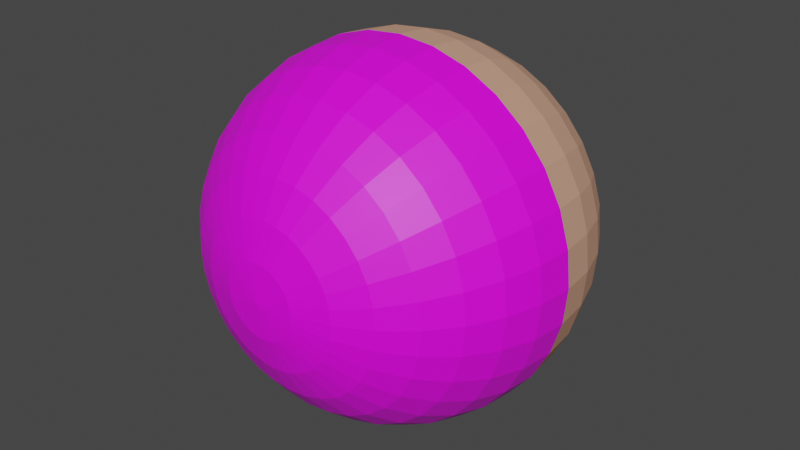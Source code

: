 # Source: new_eye.blend  (saved by Blender 2.93.21; exported with 4.5.12 LTS)
import bpy
from mathutils import Matrix  # noqa: F401  (used for matrix-valued properties, if any)

bpy.ops.wm.read_factory_settings(use_empty=True)
scene = bpy.context.scene
scene.name = 'Scene'

# ---- collections
col_collection = bpy.data.collections.new('Collection'); scene.collection.children.link(col_collection)

# ---- images (referenced by path relative to the original .blend; pixels are not part of the script)
import os
ASSET_DIR = os.environ.get("B2B_ASSET_DIR", "")  # directory of the original .blend (textures are referenced by path, not embedded)
HERE = os.path.dirname(os.path.abspath(__file__))  # packed textures are extracted next to this script under _unpacked/

def load_image(name, relpath, width, height, colorspace="sRGB"):
    """Load a texture the original file referenced (path relative to the .blend, or extracted next to this script)."""
    p = next((c for c in (os.path.join(HERE, relpath), os.path.join(ASSET_DIR, relpath)) if relpath and os.path.exists(c)), "")
    if p:
        img = bpy.data.images.load(p, check_existing=True)
        img.name = name
    else:  # same state as the original file: an image datablock whose file is absent (Cycles renders it pink)
        img = bpy.data.images.new(name, width, height)
        img.source = "FILE"
        img.filepath = "//" + (relpath or name)
    img.colorspace_settings.name = colorspace
    return img
img_eye_jpg_001 = load_image('eye.jpg.001', 'eye.jpg', 1024, 1024, 'sRGB')

# ---- materials (node trees are filled in below, after node groups)
mat_material_003 = bpy.data.materials.new('Material.003')
mat_material_003.use_transparent_shadow = False
mat_material_003.diffuse_color = (0.6038, 0.3305, 0.2297, 1.0)
mat_material_001 = bpy.data.materials.new('Material.001')
mat_material_001.use_transparent_shadow = False

# ---- material node trees
mat_material_001.use_nodes = True; mat_material_001.node_tree.nodes.clear()
_N = mat_material_001.node_tree.nodes; _L = mat_material_001.node_tree.links
n0 = _N.new('ShaderNodeBsdfPrincipled'); n0.name = 'Principled BSDF'; n0.location = (10, 300)
n0.distribution = 'GGX'
n0.subsurface_method = 'BURLEY'
n0.inputs[3].default_value = 1.45
n0.inputs[27].default_value = (0.0, 0.0, 0.0, 1.0)
n0.inputs[28].default_value = 1.0
n1 = _N.new('ShaderNodeOutputMaterial'); n1.name = 'Material Output'; n1.location = (300, 300)
n2 = _N.new('ShaderNodeTexImage'); n2.name = 'Image Texture'; n2.location = (-280, 280)
n2.image = img_eye_jpg_001
_L.new(n0.outputs[0], n1.inputs[0])
_L.new(n2.outputs[0], n0.inputs[0])
n1.is_active_output = True

# ---- world
world_world = bpy.data.worlds.new('World'); scene.world = world_world
world_world.use_nodes = True; world_world.node_tree.nodes.clear()
_N = world_world.node_tree.nodes; _L = world_world.node_tree.links
n0 = _N.new('ShaderNodeOutputWorld'); n0.name = 'World Output'; n0.location = (300, 300)
n1 = _N.new('ShaderNodeBackground'); n1.name = 'Background'; n1.location = (10, 300)
n1.inputs[0].default_value = (0.05088, 0.05088, 0.05088, 1.0)
_L.new(n1.outputs[0], n0.inputs[0])
n0.is_active_output = True
world_world.color = (0.05088, 0.05088, 0.05088)
world_world.use_sun_shadow = False
world_world.sun_shadow_jitter_overblur = 0.0

# ---- meshes
me_sphere_002 = bpy.data.meshes.new('Sphere.002')
me_sphere_002.from_pydata([(7.105e-15, 0.5556, 0.8315), (7.105e-15, 0.7071, 0.7071), (7.105e-15, 0.8315, 0.5556), (0.1951, -5.96e-08, 0.9808), (0.1913, 0.1951, 0.9619), (0.1802, 0.3827, 0.9061), (0.1622, 0.5556, 0.8155), (0.1379, 0.7071, 0.6935), (0.1084, 0.8315, 0.5449), (0.07466, 0.9239, 0.3753), (0.03806, 0.9808, 0.1913), (0.3827, -5.96e-08, 0.9239), (0.3753, 0.1951, 0.9061), (0.3536, 0.3827, 0.8536), (0.3182, 0.5556, 0.7682), (0.2706, 0.7071, 0.6533), (0.2126, 0.8315, 0.5133), (0.1464, 0.9239, 0.3536), (0.07466, 0.9808, 0.1802), (0.5556, -5.96e-08, 0.8315), (0.5449, 0.1951, 0.8155), (0.5133, 0.3827, 0.7682), (0.4619, 0.5556, 0.6913), (0.3928, 0.7071, 0.5879), (0.3087, 0.8315, 0.4619), (0.2126, 0.9239, 0.3182), (0.1084, 0.9808, 0.1622), (0.7071, 0.0, 0.7071), (0.6935, 0.1951, 0.6935), (0.6533, 0.3827, 0.6533), (0.5879, 0.5556, 0.5879), (0.5, 0.7071, 0.5), (0.3928, 0.8315, 0.3928), (0.2706, 0.9239, 0.2706), (0.1379, 0.9808, 0.1379), (0.8315, 0.0, 0.5556), (0.8155, 0.1951, 0.5449), (0.7682, 0.3827, 0.5133), (0.6913, 0.5556, 0.4619), (0.5879, 0.7071, 0.3928), (0.4619, 0.8315, 0.3087), (0.3182, 0.9239, 0.2126), (0.1622, 0.9808, 0.1084), (0.9239, 0.0, 0.3827), (0.9061, 0.1951, 0.3753), (0.8536, 0.3827, 0.3536), (0.7682, 0.5556, 0.3182), (0.6533, 0.7071, 0.2706), (0.5133, 0.8315, 0.2126), (0.3536, 0.9239, 0.1464), (0.1802, 0.9808, 0.07466), (0.9808, 0.0, 0.1951), (0.9619, 0.1951, 0.1913), (0.9061, 0.3827, 0.1802), (0.8155, 0.5556, 0.1622), (0.6935, 0.7071, 0.1379), (0.5449, 0.8315, 0.1084), (0.3753, 0.9239, 0.07466), (0.1913, 0.9808, 0.03806), (1.0, 2.846e-09, -1.26e-07), (0.9808, 0.1951, -4.47e-08), (0.9239, 0.3827, -8.941e-08), (0.8315, 0.5556, -5.96e-08), (0.7071, 0.7071, 0.0), (0.5556, 0.8315, -5.96e-08), (0.3827, 0.9239, 0.0), (0.1951, 0.9808, 0.0), (0.9808, 1.49e-08, -0.1951), (0.9619, 0.1951, -0.1913), (0.9061, 0.3827, -0.1802), (0.8155, 0.5556, -0.1622), (0.6935, 0.7071, -0.1379), (0.5449, 0.8315, -0.1084), (0.3753, 0.9239, -0.07466), (0.1913, 0.9808, -0.03806), (0.9239, 2.98e-08, -0.3827), (0.9061, 0.1951, -0.3753), (0.8536, 0.3827, -0.3536), (0.7682, 0.5556, -0.3182), (0.6533, 0.7071, -0.2706), (0.5133, 0.8315, -0.2126), (0.3536, 0.9239, -0.1464), (0.1802, 0.9808, -0.07466), (0.8315, 0.0, -0.5556), (0.8155, 0.1951, -0.5449), (0.7682, 0.3827, -0.5133), (0.6913, 0.5556, -0.4619), (0.5879, 0.7071, -0.3928), (0.4619, 0.8315, -0.3087), (0.3182, 0.9239, -0.2126), (0.1622, 0.9808, -0.1084), (0.7071, 5.96e-08, -0.7071), (0.6935, 0.1951, -0.6935), (0.6533, 0.3827, -0.6533), (0.5879, 0.5556, -0.5879), (0.5, 0.7071, -0.5), (0.3928, 0.8315, -0.3928), (0.2706, 0.9239, -0.2706), (0.1379, 0.9808, -0.1379), (0.5556, 5.96e-08, -0.8315), (0.5449, 0.1951, -0.8155), (0.5133, 0.3827, -0.7682), (0.4619, 0.5556, -0.6913), (0.3928, 0.7071, -0.5879), (0.3087, 0.8315, -0.4619), (0.2126, 0.9239, -0.3182), (0.1084, 0.9808, -0.1622), (0.3827, 5.96e-08, -0.9239), (0.3753, 0.1951, -0.9061), (0.3536, 0.3827, -0.8536), (0.3182, 0.5556, -0.7682), (0.2706, 0.7071, -0.6533), (0.2126, 0.8315, -0.5133), (0.1464, 0.9239, -0.3536), (0.07466, 0.9808, -0.1802), (0.1951, 5.96e-08, -0.9808), (0.1913, 0.1951, -0.9619), (0.1802, 0.3827, -0.9061), (0.1622, 0.5556, -0.8155), (0.1379, 0.7071, -0.6935), (0.1084, 0.8315, -0.5449), (0.07466, 0.9239, -0.3753), (0.03806, 0.9808, -0.1913), (-2.661e-07, 5.96e-08, -1.0), (-7.235e-08, 0.1951, -0.9808), (-1.171e-07, 0.3827, -0.9239), (-4.255e-08, 0.5556, -0.8315), (4.686e-08, 0.7071, -0.7071), (-6.49e-08, 0.8315, -0.5556), (2.154e-09, 0.9239, -0.3827), (-1.571e-09, 0.9808, -0.1951), (-0.1951, 5.96e-08, -0.9808), (-0.1913, 0.1951, -0.9619), (-0.1802, 0.3827, -0.9061), (-0.1622, 0.5556, -0.8155), (-0.1379, 0.7071, -0.6935), (-0.1084, 0.8315, -0.5449), (-0.07466, 0.9239, -0.3753), (-0.03806, 0.9808, -0.1913), (-0.3827, 5.96e-08, -0.9239), (-0.3753, 0.1951, -0.9061), (-0.3536, 0.3827, -0.8536), (-0.3182, 0.5556, -0.7682), (-0.2706, 0.7071, -0.6533), (-0.2126, 0.8315, -0.5133), (-0.1464, 0.9239, -0.3536), (-0.07466, 0.9808, -0.1802), (-0.5556, 5.96e-08, -0.8315), (-0.5449, 0.1951, -0.8155), (-0.5133, 0.3827, -0.7682), (-0.4619, 0.5556, -0.6913), (-0.3928, 0.7071, -0.5879), (-0.3087, 0.8315, -0.4619), (-0.2126, 0.9239, -0.3182), (-0.1084, 0.9808, -0.1622), (-0.7071, 5.96e-08, -0.7071), (-0.6935, 0.1951, -0.6935), (-0.6533, 0.3827, -0.6533), (-0.5879, 0.5556, -0.5879), (-0.5, 0.7071, -0.5), (-0.3928, 0.8315, -0.3928), (-0.2706, 0.9239, -0.2706), (-0.1379, 0.9808, -0.1379), (-0.8315, 0.0, -0.5556), (-0.8155, 0.1951, -0.5449), (-0.7682, 0.3827, -0.5133), (-0.6913, 0.5556, -0.4619), (-0.5879, 0.7071, -0.3928), (-0.4619, 0.8315, -0.3087), (-0.3182, 0.9239, -0.2126), (-0.1622, 0.9808, -0.1084), (-0.9239, 2.98e-08, -0.3827), (-0.9061, 0.1951, -0.3753), (-0.8536, 0.3827, -0.3536), (-0.7682, 0.5556, -0.3182), (-0.6533, 0.7071, -0.2706), (-0.5133, 0.8315, -0.2126), (-0.3536, 0.9239, -0.1464), (-0.1802, 0.9808, -0.07466), (-0.9808, 1.49e-08, -0.1951), (-0.9619, 0.1951, -0.1913), (-0.9061, 0.3827, -0.1802), (-0.8155, 0.5556, -0.1622), (-0.6935, 0.7071, -0.1379), (-0.5449, 0.8315, -0.1084), (-0.3753, 0.9239, -0.07466), (-0.1913, 0.9808, -0.03806), (-1.0, 2.845e-09, 4.254e-07), (-0.9808, 0.1951, 1.192e-07), (-0.9239, 0.3827, 1.788e-07), (-0.8315, 0.5556, 5.96e-08), (-0.7071, 0.7071, 0.0), (-0.5556, 0.8315, 5.96e-08), (-0.3827, 0.9239, 0.0), (-0.1951, 0.9808, 0.0), (-0.9808, 0.0, 0.1951), (-0.9619, 0.1951, 0.1913), (-0.9061, 0.3827, 0.1802), (-0.8155, 0.5556, 0.1622), (-0.6935, 0.7071, 0.1379), (-0.5449, 0.8315, 0.1084), (-0.3753, 0.9239, 0.07466), (-0.1913, 0.9808, 0.03806), (-0.9239, 0.0, 0.3827), (-0.9061, 0.1951, 0.3753), (-0.8536, 0.3827, 0.3536), (-0.7682, 0.5556, 0.3182), (-0.6533, 0.7071, 0.2706), (-0.5133, 0.8315, 0.2126), (-0.3536, 0.9239, 0.1464), (-0.1802, 0.9808, 0.07466), (-0.8315, 0.0, 0.5556), (-0.8155, 0.1951, 0.5449), (-0.7682, 0.3827, 0.5133), (-0.6913, 0.5556, 0.4619), (-0.5879, 0.7071, 0.3928), (-0.4619, 0.8315, 0.3087), (-0.3182, 0.9239, 0.2126), (-0.1622, 0.9808, 0.1084), (-0.7071, 0.0, 0.7071), (-0.6935, 0.1951, 0.6935), (-0.6533, 0.3827, 0.6533), (-0.5879, 0.5556, 0.5879), (-0.5, 0.7071, 0.5), (-0.3928, 0.8315, 0.3928), (-0.2706, 0.9239, 0.2706), (-0.1379, 0.9808, 0.1379), (-0.5556, -5.96e-08, 0.8315), (-0.5449, 0.1951, 0.8155), (-0.5133, 0.3827, 0.7682), (-0.4619, 0.5556, 0.6913), (-0.3928, 0.7071, 0.5879), (-0.3087, 0.8315, 0.4619), (-0.2126, 0.9239, 0.3182), (-0.1084, 0.9808, 0.1622), (-0.3827, -5.96e-08, 0.9239), (-0.3753, 0.1951, 0.9061), (-0.3536, 0.3827, 0.8536), (-0.3182, 0.5556, 0.7682), (-0.2706, 0.7071, 0.6533), (-0.2126, 0.8315, 0.5133), (-0.1464, 0.9239, 0.3536), (-0.07466, 0.9808, 0.1802), (-0.1951, -5.96e-08, 0.9808), (-0.1913, 0.1951, 0.9619), (-0.1802, 0.3827, 0.9061), (-0.1622, 0.5556, 0.8155), (-0.1379, 0.7071, 0.6935), (-0.1084, 0.8315, 0.5449), (-0.07466, 0.9239, 0.3753), (-0.03806, 0.9808, 0.1913), (5.386e-07, -5.96e-08, 1.0), (2.257e-07, 0.1951, 0.9808), (1.959e-07, 0.3827, 0.9239), (6.921e-08, 0.9239, 0.3827), (2.823e-08, 0.9808, 0.1951), (7.105e-15, 1.0, 0.0), (0.0, -0.9808, 0.1951), (0.0, -0.9239, 0.3827), (0.0, -0.8315, 0.5556), (0.0, -0.7071, 0.7071), (0.0, -0.5556, 0.8315), (0.0, -0.3827, 0.9239), (0.0, -0.1951, 0.9808), (0.03806, -0.9808, 0.1913), (0.07466, -0.9239, 0.3753), (0.1084, -0.8315, 0.5449), (0.1379, -0.7071, 0.6935), (0.1622, -0.5556, 0.8155), (0.1802, -0.3827, 0.9061), (0.1913, -0.1951, 0.9619), (0.1951, 8.399e-10, 0.9808), (0.07466, -0.9808, 0.1802), (0.1464, -0.9239, 0.3536), (0.2126, -0.8315, 0.5133), (0.2706, -0.7071, 0.6533), (0.3182, -0.5556, 0.7682), (0.3536, -0.3827, 0.8536), (0.3753, -0.1951, 0.9061), (0.3827, 3.327e-09, 0.9239), (0.1084, -0.9808, 0.1622), (0.2126, -0.9239, 0.3182), (0.3087, -0.8315, 0.4619), (0.3928, -0.7071, 0.5879), (0.4619, -0.5556, 0.6913), (0.5133, -0.3827, 0.7682), (0.5449, -0.1951, 0.8155), (0.5556, 7.367e-09, 0.8315), (0.1379, -0.9808, 0.1379), (0.2706, -0.9239, 0.2706), (0.3928, -0.8315, 0.3928), (0.5, -0.7071, 0.5), (0.5879, -0.5556, 0.5879), (0.6533, -0.3827, 0.6533), (0.6935, -0.1951, 0.6935), (0.7071, 1.28e-08, 0.7071), (0.1622, -0.9808, 0.1084), (0.3182, -0.9239, 0.2126), (0.4619, -0.8315, 0.3087), (0.5879, -0.7071, 0.3928), (0.6913, -0.5556, 0.4619), (0.7682, -0.3827, 0.5133), (0.8155, -0.1951, 0.5449), (0.8315, 1.943e-08, 0.5556), (0.1802, -0.9808, 0.07466), (0.3536, -0.9239, 0.1464), (0.5133, -0.8315, 0.2126), (0.6533, -0.7071, 0.2706), (0.7682, -0.5556, 0.3182), (0.8536, -0.3827, 0.3536), (0.9061, -0.1951, 0.3753), (0.9239, 2.698e-08, 0.3827), (0.1913, -0.9808, 0.03806), (0.3753, -0.9239, 0.07466), (0.5449, -0.8315, 0.1084), (0.6935, -0.7071, 0.1379), (0.8155, -0.5556, 0.1622), (0.9061, -0.3827, 0.1802), (0.9619, -0.1951, 0.1913), (0.9808, 3.518e-08, 0.1951), (0.1951, -0.9808, -1.116e-07), (0.3827, -0.9239, -1.613e-07), (0.5556, -0.8315, -1.498e-07), (0.7071, -0.7071, -7.729e-08), (0.8315, -0.5556, -1.154e-07), (0.9239, -0.3827, -3.331e-08), (0.9808, -0.1951, -9.961e-08), (1.0, 4.371e-08, -1.656e-07), (0.1913, -0.9808, -0.03806), (0.3753, -0.9239, -0.07466), (0.5449, -0.8315, -0.1084), (0.6935, -0.7071, -0.1379), (0.8155, -0.5556, -0.1622), (0.9061, -0.3827, -0.1802), (0.9619, -0.1951, -0.1913), (0.9808, 5.224e-08, -0.1951), (0.1802, -0.9808, -0.07466), (0.3536, -0.9239, -0.1464), (0.5133, -0.8315, -0.2126), (0.6533, -0.7071, -0.2706), (0.7682, -0.5556, -0.3182), (0.8536, -0.3827, -0.3536), (0.9061, -0.1951, -0.3753), (0.9239, 6.044e-08, -0.3827), (0.1622, -0.9808, -0.1084), (0.3182, -0.9239, -0.2126), (0.4619, -0.8315, -0.3087), (0.5879, -0.7071, -0.3928), (0.6913, -0.5556, -0.4619), (0.7682, -0.3827, -0.5133), (0.8155, -0.1951, -0.5449), (0.8315, 6.8e-08, -0.5556), (0.1379, -0.9808, -0.1379), (0.2706, -0.9239, -0.2706), (0.3928, -0.8315, -0.3928), (0.5, -0.7071, -0.5), (0.5879, -0.5556, -0.5879), (0.6533, -0.3827, -0.6533), (0.6935, -0.1951, -0.6935), (0.7071, 7.462e-08, -0.7071), (0.1084, -0.9808, -0.1622), (0.2126, -0.9239, -0.3182), (0.3087, -0.8315, -0.4619), (0.3928, -0.7071, -0.5879), (0.4619, -0.5556, -0.6913), (0.5133, -0.3827, -0.7682), (0.5449, -0.1951, -0.8155), (0.5556, 8.006e-08, -0.8315), (0.07466, -0.9808, -0.1802), (0.1464, -0.9239, -0.3536), (0.2126, -0.8315, -0.5133), (0.2706, -0.7071, -0.6533), (0.3182, -0.5556, -0.7682), (0.3536, -0.3827, -0.8536), (0.3753, -0.1951, -0.9061), (0.3827, 8.41e-08, -0.9239), (0.03806, -0.9808, -0.1913), (0.07466, -0.9239, -0.3753), (0.1084, -0.8315, -0.5449), (0.1379, -0.7071, -0.6935), (0.1622, -0.5556, -0.8155), (0.1802, -0.3827, -0.9061), (0.1913, -0.1951, -0.9619), (0.1951, 8.658e-08, -0.9808), (2.154e-09, -0.9808, -0.1951), (-2.765e-08, -0.9239, -0.3827), (-6.49e-08, -0.8315, -0.5556), (4.686e-08, -0.7071, -0.7071), (-1.275e-08, -0.5556, -0.8315), (1.706e-08, -0.3827, -0.9239), (-7.235e-08, -0.1951, -0.9808), (-2.661e-07, 8.742e-08, -1.0), (-0.03806, -0.9808, -0.1913), (-0.07466, -0.9239, -0.3753), (-0.1084, -0.8315, -0.5449), (-0.1379, -0.7071, -0.6935), (-0.1622, -0.5556, -0.8155), (-0.1802, -0.3827, -0.9061), (-0.1913, -0.1951, -0.9619), (-0.1951, 8.658e-08, -0.9808), (-0.07466, -0.9808, -0.1802), (-0.1464, -0.9239, -0.3536), (-0.2126, -0.8315, -0.5133), (-0.2706, -0.7071, -0.6533), (-0.3182, -0.5556, -0.7682), (-0.3536, -0.3827, -0.8536), (-0.3753, -0.1951, -0.9061), (-0.3827, 8.41e-08, -0.9239), (-0.1084, -0.9808, -0.1622), (-0.2126, -0.9239, -0.3182), (-0.3087, -0.8315, -0.4619), (-0.3928, -0.7071, -0.5879), (-0.4619, -0.5556, -0.6913), (-0.5133, -0.3827, -0.7682), (-0.5449, -0.1951, -0.8155), (-0.5556, 8.006e-08, -0.8315), (-0.1379, -0.9808, -0.1379), (-0.2706, -0.9239, -0.2706), (-0.3928, -0.8315, -0.3928), (-0.5, -0.7071, -0.5), (-0.5879, -0.5556, -0.5879), (-0.6533, -0.3827, -0.6533), (-0.6935, -0.1951, -0.6935), (-0.7071, 7.462e-08, -0.7071), (-0.1622, -0.9808, -0.1084), (-0.3182, -0.9239, -0.2126), (-0.4619, -0.8315, -0.3087), (-0.5879, -0.7071, -0.3928), (-0.6913, -0.5556, -0.4619), (-0.7682, -0.3827, -0.5133), (-0.8155, -0.1951, -0.5449), (-0.8315, 6.8e-08, -0.5556), (-8.077e-08, -1.0, -1.646e-07), (-0.1802, -0.9808, -0.07466), (-0.3536, -0.9239, -0.1464), (-0.5133, -0.8315, -0.2126), (-0.6533, -0.7071, -0.2706), (-0.7682, -0.5556, -0.3182), (-0.8536, -0.3827, -0.3536), (-0.9061, -0.1951, -0.3753), (-0.9239, 6.044e-08, -0.3827), (-0.1913, -0.9808, -0.03806), (-0.3753, -0.9239, -0.07466), (-0.5449, -0.8315, -0.1084), (-0.6935, -0.7071, -0.1379), (-0.8155, -0.5556, -0.1622), (-0.9061, -0.3827, -0.1802), (-0.9619, -0.1951, -0.1913), (-0.9808, 5.224e-08, -0.1951), (-0.1951, -0.9808, -1.153e-07), (-0.3827, -0.9239, -8.677e-08), (-0.5556, -0.8315, -3.057e-08), (-0.7071, -0.7071, -1.22e-07), (-0.8315, -0.5556, -7.067e-08), (-0.9239, -0.3827, -1.841e-08), (-0.9808, -0.1951, 6.43e-08), (-1.0, 4.371e-08, 3.858e-07), (-0.1913, -0.9808, 0.03806), (-0.3753, -0.9239, 0.07466), (-0.5449, -0.8315, 0.1084), (-0.6935, -0.7071, 0.1379), (-0.8155, -0.5556, 0.1622), (-0.9061, -0.3827, 0.1802), (-0.9619, -0.1951, 0.1913), (-0.9808, 3.518e-08, 0.1951), (-0.1802, -0.9808, 0.07466), (-0.3536, -0.9239, 0.1464), (-0.5133, -0.8315, 0.2126), (-0.6533, -0.7071, 0.2706), (-0.7682, -0.5556, 0.3182), (-0.8536, -0.3827, 0.3536), (-0.9061, -0.1951, 0.3753), (-0.9239, 2.698e-08, 0.3827), (-0.1622, -0.9808, 0.1084), (-0.3182, -0.9239, 0.2126), (-0.4619, -0.8315, 0.3087), (-0.5879, -0.7071, 0.3928), (-0.6913, -0.5556, 0.4619), (-0.7682, -0.3827, 0.5133), (-0.8155, -0.1951, 0.5449), (-0.8315, 1.943e-08, 0.5556), (-0.1379, -0.9808, 0.1379), (-0.2706, -0.9239, 0.2706), (-0.3928, -0.8315, 0.3928), (-0.5, -0.7071, 0.5), (-0.5879, -0.5556, 0.5879), (-0.6533, -0.3827, 0.6533), (-0.6935, -0.1951, 0.6935), (-0.7071, 1.28e-08, 0.7071), (-0.1084, -0.9808, 0.1622), (-0.2126, -0.9239, 0.3182), (-0.3087, -0.8315, 0.4619), (-0.3928, -0.7071, 0.5879), (-0.4619, -0.5556, 0.6913), (-0.5133, -0.3827, 0.7682), (-0.5449, -0.1951, 0.8155), (-0.5556, 7.367e-09, 0.8315), (-0.07466, -0.9808, 0.1802), (-0.1464, -0.9239, 0.3536), (-0.2126, -0.8315, 0.5133), (-0.2706, -0.7071, 0.6533), (-0.3182, -0.5556, 0.7682), (-0.3536, -0.3827, 0.8536), (-0.3753, -0.1951, 0.9061), (-0.3827, 3.327e-09, 0.9239), (-0.03806, -0.9808, 0.1913), (-0.07466, -0.9239, 0.3753), (-0.1084, -0.8315, 0.5449), (-0.1379, -0.7071, 0.6935), (-0.1622, -0.5556, 0.8155), (-0.1802, -0.3827, 0.9061), (-0.1913, -0.1951, 0.9619), (-0.1951, 8.4e-10, 0.9808), (5.386e-07, 5.329e-14, 1.0)], [], [(255, 254, 9, 10), (256, 255, 10), (252, 251, 3, 4), (253, 252, 4, 5), (0, 253, 5, 6), (1, 0, 6, 7), (2, 1, 7, 8), (254, 2, 8, 9), (8, 7, 15, 16), (9, 8, 16, 17), (10, 9, 17, 18), (256, 10, 18), (4, 3, 11, 12), (5, 4, 12, 13), (6, 5, 13, 14), (7, 6, 14, 15), (13, 12, 20, 21), (14, 13, 21, 22), (15, 14, 22, 23), (16, 15, 23, 24), (17, 16, 24, 25), (18, 17, 25, 26), (256, 18, 26), (12, 11, 19, 20), (25, 24, 32, 33), (26, 25, 33, 34), (256, 26, 34), (20, 19, 27, 28), (21, 20, 28, 29), (22, 21, 29, 30), (23, 22, 30, 31), (24, 23, 31, 32), (30, 29, 37, 38), (31, 30, 38, 39), (32, 31, 39, 40), (33, 32, 40, 41), (34, 33, 41, 42), (256, 34, 42), (28, 27, 35, 36), (29, 28, 36, 37), (42, 41, 49, 50), (256, 42, 50), (36, 35, 43, 44), (37, 36, 44, 45), (38, 37, 45, 46), (39, 38, 46, 47), (40, 39, 47, 48), (41, 40, 48, 49), (46, 45, 53, 54), (47, 46, 54, 55), (48, 47, 55, 56), (49, 48, 56, 57), (50, 49, 57, 58), (256, 50, 58), (44, 43, 51, 52), (45, 44, 52, 53), (58, 57, 65, 66), (256, 58, 66), (52, 51, 59, 60), (53, 52, 60, 61), (54, 53, 61, 62), (55, 54, 62, 63), (56, 55, 63, 64), (57, 56, 64, 65), (63, 62, 70, 71), (64, 63, 71, 72), (65, 64, 72, 73), (66, 65, 73, 74), (256, 66, 74), (60, 59, 67, 68), (61, 60, 68, 69), (62, 61, 69, 70), (256, 74, 82), (68, 67, 75, 76), (69, 68, 76, 77), (70, 69, 77, 78), (71, 70, 78, 79), (72, 71, 79, 80), (73, 72, 80, 81), (74, 73, 81, 82), (79, 78, 86, 87), (80, 79, 87, 88), (81, 80, 88, 89), (82, 81, 89, 90), (256, 82, 90), (76, 75, 83, 84), (77, 76, 84, 85), (78, 77, 85, 86), (256, 90, 98), (84, 83, 91, 92), (85, 84, 92, 93), (86, 85, 93, 94), (87, 86, 94, 95), (88, 87, 95, 96), (89, 88, 96, 97), (90, 89, 97, 98), (96, 95, 103, 104), (97, 96, 104, 105), (98, 97, 105, 106), (256, 98, 106), (92, 91, 99, 100), (93, 92, 100, 101), (94, 93, 101, 102), (95, 94, 102, 103), (101, 100, 108, 109), (102, 101, 109, 110), (103, 102, 110, 111), (104, 103, 111, 112), (105, 104, 112, 113), (106, 105, 113, 114), (256, 106, 114), (100, 99, 107, 108), (113, 112, 120, 121), (114, 113, 121, 122), (256, 114, 122), (108, 107, 115, 116), (109, 108, 116, 117), (110, 109, 117, 118), (111, 110, 118, 119), (112, 111, 119, 120), (117, 116, 124, 125), (118, 117, 125, 126), (119, 118, 126, 127), (120, 119, 127, 128), (121, 120, 128, 129), (122, 121, 129, 130), (256, 122, 130), (116, 115, 123, 124), (129, 128, 136, 137), (130, 129, 137, 138), (256, 130, 138), (124, 123, 131, 132), (125, 124, 132, 133), (126, 125, 133, 134), (127, 126, 134, 135), (128, 127, 135, 136), (134, 133, 141, 142), (135, 134, 142, 143), (136, 135, 143, 144), (137, 136, 144, 145), (138, 137, 145, 146), (256, 138, 146), (132, 131, 139, 140), (133, 132, 140, 141), (146, 145, 153, 154), (256, 146, 154), (140, 139, 147, 148), (141, 140, 148, 149), (142, 141, 149, 150), (143, 142, 150, 151), (144, 143, 151, 152), (145, 144, 152, 153), (150, 149, 157, 158), (151, 150, 158, 159), (152, 151, 159, 160), (153, 152, 160, 161), (154, 153, 161, 162), (256, 154, 162), (148, 147, 155, 156), (149, 148, 156, 157), (162, 161, 169, 170), (256, 162, 170), (156, 155, 163, 164), (157, 156, 164, 165), (158, 157, 165, 166), (159, 158, 166, 167), (160, 159, 167, 168), (161, 160, 168, 169), (167, 166, 174, 175), (168, 167, 175, 176), (169, 168, 176, 177), (170, 169, 177, 178), (256, 170, 178), (164, 163, 171, 172), (165, 164, 172, 173), (166, 165, 173, 174), (256, 178, 186), (172, 171, 179, 180), (173, 172, 180, 181), (174, 173, 181, 182), (175, 174, 182, 183), (176, 175, 183, 184), (177, 176, 184, 185), (178, 177, 185, 186), (184, 183, 191, 192), (185, 184, 192, 193), (186, 185, 193, 194), (256, 186, 194), (180, 179, 187, 188), (181, 180, 188, 189), (182, 181, 189, 190), (183, 182, 190, 191), (188, 187, 195, 196), (189, 188, 196, 197), (190, 189, 197, 198), (191, 190, 198, 199), (192, 191, 199, 200), (193, 192, 200, 201), (194, 193, 201, 202), (256, 194, 202), (200, 199, 207, 208), (201, 200, 208, 209), (202, 201, 209, 210), (256, 202, 210), (196, 195, 203, 204), (197, 196, 204, 205), (198, 197, 205, 206), (199, 198, 206, 207), (205, 204, 212, 213), (206, 205, 213, 214), (207, 206, 214, 215), (208, 207, 215, 216), (209, 208, 216, 217), (210, 209, 217, 218), (256, 210, 218), (204, 203, 211, 212), (217, 216, 224, 225), (218, 217, 225, 226), (256, 218, 226), (212, 211, 219, 220), (213, 212, 220, 221), (214, 213, 221, 222), (215, 214, 222, 223), (216, 215, 223, 224), (221, 220, 228, 229), (222, 221, 229, 230), (223, 222, 230, 231), (224, 223, 231, 232), (225, 224, 232, 233), (226, 225, 233, 234), (256, 226, 234), (220, 219, 227, 228), (233, 232, 240, 241), (234, 233, 241, 242), (256, 234, 242), (228, 227, 235, 236), (229, 228, 236, 237), (230, 229, 237, 238), (231, 230, 238, 239), (232, 231, 239, 240), (238, 237, 245, 246), (239, 238, 246, 247), (240, 239, 247, 248), (241, 240, 248, 249), (242, 241, 249, 250), (256, 242, 250), (236, 235, 243, 244), (237, 236, 244, 245), (250, 249, 254, 255), (256, 250, 255), (244, 243, 251, 252), (245, 244, 252, 253), (246, 245, 253, 0), (247, 246, 0, 1), (248, 247, 1, 2), (249, 248, 2, 254), (261, 260, 267, 268), (262, 261, 268, 269), (263, 262, 269, 270), (513, 263, 270, 271), (257, 432, 264), (258, 257, 264, 265), (259, 258, 265, 266), (260, 259, 266, 267), (267, 266, 274, 275), (268, 267, 275, 276), (269, 268, 276, 277), (270, 269, 277, 278), (271, 270, 278, 279), (264, 432, 272), (265, 264, 272, 273), (266, 265, 273, 274), (279, 278, 286, 287), (272, 432, 280), (273, 272, 280, 281), (274, 273, 281, 282), (275, 274, 282, 283), (276, 275, 283, 284), (277, 276, 284, 285), (278, 277, 285, 286), (283, 282, 290, 291), (284, 283, 291, 292), (285, 284, 292, 293), (286, 285, 293, 294), (287, 286, 294, 295), (280, 432, 288), (281, 280, 288, 289), (282, 281, 289, 290), (295, 294, 302, 303), (288, 432, 296), (289, 288, 296, 297), (290, 289, 297, 298), (291, 290, 298, 299), (292, 291, 299, 300), (293, 292, 300, 301), (294, 293, 301, 302), (300, 299, 307, 308), (301, 300, 308, 309), (302, 301, 309, 310), (303, 302, 310, 311), (296, 432, 304), (297, 296, 304, 305), (298, 297, 305, 306), (299, 298, 306, 307), (305, 304, 312, 313), (306, 305, 313, 314), (307, 306, 314, 315), (308, 307, 315, 316), (309, 308, 316, 317), (310, 309, 317, 318), (311, 310, 318, 319), (304, 432, 312), (317, 316, 324, 325), (318, 317, 325, 326), (319, 318, 326, 327), (312, 432, 320), (313, 312, 320, 321), (314, 313, 321, 322), (315, 314, 322, 323), (316, 315, 323, 324), (321, 320, 328, 329), (322, 321, 329, 330), (323, 322, 330, 331), (324, 323, 331, 332), (325, 324, 332, 333), (326, 325, 333, 334), (327, 326, 334, 335), (320, 432, 328), (333, 332, 340, 341), (334, 333, 341, 342), (335, 334, 342, 343), (328, 432, 336), (329, 328, 336, 337), (330, 329, 337, 338), (331, 330, 338, 339), (332, 331, 339, 340), (338, 337, 345, 346), (339, 338, 346, 347), (340, 339, 347, 348), (341, 340, 348, 349), (342, 341, 349, 350), (343, 342, 350, 351), (336, 432, 344), (337, 336, 344, 345), (350, 349, 357, 358), (351, 350, 358, 359), (344, 432, 352), (345, 344, 352, 353), (346, 345, 353, 354), (347, 346, 354, 355), (348, 347, 355, 356), (349, 348, 356, 357), (354, 353, 361, 362), (355, 354, 362, 363), (356, 355, 363, 364), (357, 356, 364, 365), (358, 357, 365, 366), (359, 358, 366, 367), (352, 432, 360), (353, 352, 360, 361), (366, 365, 373, 374), (367, 366, 374, 375), (360, 432, 368), (361, 360, 368, 369), (362, 361, 369, 370), (363, 362, 370, 371), (364, 363, 371, 372), (365, 364, 372, 373), (371, 370, 378, 379), (372, 371, 379, 380), (373, 372, 380, 381), (374, 373, 381, 382), (375, 374, 382, 383), (368, 432, 376), (369, 368, 376, 377), (370, 369, 377, 378), (383, 382, 390, 391), (376, 432, 384), (377, 376, 384, 385), (378, 377, 385, 386), (379, 378, 386, 387), (380, 379, 387, 388), (381, 380, 388, 389), (382, 381, 389, 390), (388, 387, 395, 396), (389, 388, 396, 397), (390, 389, 397, 398), (391, 390, 398, 399), (384, 432, 392), (385, 384, 392, 393), (386, 385, 393, 394), (387, 386, 394, 395), (392, 432, 400), (393, 392, 400, 401), (394, 393, 401, 402), (395, 394, 402, 403), (396, 395, 403, 404), (397, 396, 404, 405), (398, 397, 405, 406), (399, 398, 406, 407), (404, 403, 411, 412), (405, 404, 412, 413), (406, 405, 413, 414), (407, 406, 414, 415), (400, 432, 408), (401, 400, 408, 409), (402, 401, 409, 410), (403, 402, 410, 411), (409, 408, 416, 417), (410, 409, 417, 418), (411, 410, 418, 419), (412, 411, 419, 420), (413, 412, 420, 421), (414, 413, 421, 422), (415, 414, 422, 423), (408, 432, 416), (421, 420, 428, 429), (422, 421, 429, 430), (423, 422, 430, 431), (416, 432, 424), (417, 416, 424, 425), (418, 417, 425, 426), (419, 418, 426, 427), (420, 419, 427, 428), (425, 424, 433, 434), (426, 425, 434, 435), (427, 426, 435, 436), (428, 427, 436, 437), (429, 428, 437, 438), (430, 429, 438, 439), (431, 430, 439, 440), (424, 432, 433), (438, 437, 445, 446), (439, 438, 446, 447), (440, 439, 447, 448), (433, 432, 441), (434, 433, 441, 442), (435, 434, 442, 443), (436, 435, 443, 444), (437, 436, 444, 445), (443, 442, 450, 451), (444, 443, 451, 452), (445, 444, 452, 453), (446, 445, 453, 454), (447, 446, 454, 455), (448, 447, 455, 456), (441, 432, 449), (442, 441, 449, 450), (455, 454, 462, 463), (456, 455, 463, 464), (449, 432, 457), (450, 449, 457, 458), (451, 450, 458, 459), (452, 451, 459, 460), (453, 452, 460, 461), (454, 453, 461, 462), (460, 459, 467, 468), (461, 460, 468, 469), (462, 461, 469, 470), (463, 462, 470, 471), (464, 463, 471, 472), (457, 432, 465), (458, 457, 465, 466), (459, 458, 466, 467), (472, 471, 479, 480), (465, 432, 473), (466, 465, 473, 474), (467, 466, 474, 475), (468, 467, 475, 476), (469, 468, 476, 477), (470, 469, 477, 478), (471, 470, 478, 479), (476, 475, 483, 484), (477, 476, 484, 485), (478, 477, 485, 486), (479, 478, 486, 487), (480, 479, 487, 488), (473, 432, 481), (474, 473, 481, 482), (475, 474, 482, 483), (488, 487, 495, 496), (481, 432, 489), (482, 481, 489, 490), (483, 482, 490, 491), (484, 483, 491, 492), (485, 484, 492, 493), (486, 485, 493, 494), (487, 486, 494, 495), (493, 492, 500, 501), (494, 493, 501, 502), (495, 494, 502, 503), (496, 495, 503, 504), (489, 432, 497), (490, 489, 497, 498), (491, 490, 498, 499), (492, 491, 499, 500), (497, 432, 505), (498, 497, 505, 506), (499, 498, 506, 507), (500, 499, 507, 508), (501, 500, 508, 509), (502, 501, 509, 510), (503, 502, 510, 511), (504, 503, 511, 512), (509, 508, 260, 261), (510, 509, 261, 262), (511, 510, 262, 263), (512, 511, 263, 513), (505, 432, 257), (506, 505, 257, 258), (507, 506, 258, 259), (508, 507, 259, 260)])
me_sphere_002.polygons.foreach_set('material_index', [0, 0, 0, 0, 0, 0, 0, 0, 0, 0, 0, 0, 0, 0, 0, 0, 0, 0, 0, 0, 0, 0, 0, 0, 0, 0, 0, 0, 0, 0, 0, 0, 0, 0, 0, 0, 0, 0, 0, 0, 0, 0, 0, 0, 0, 0, 0, 0, 0, 0, 0, 0, 0, 0, 0, 0, 0, 0, 0, 0, 0, 0, 0, 0, 0, 0, 0, 0, 0, 0, 0, 0, 0, 0, 0, 0, 0, 0, 0, 0, 0, 0, 0, 0, 0, 0, 0, 0, 0, 0, 0, 0, 0, 0, 0, 0, 0, 0, 0, 0, 0, 0, 0, 0, 0, 0, 0, 0, 0, 0, 0, 0, 0, 0, 0, 0, 0, 0, 0, 0, 0, 0, 0, 0, 0, 0, 0, 0, 0, 0, 0, 0, 0, 0, 0, 0, 0, 0, 0, 0, 0, 0, 0, 0, 0, 0, 0, 0, 0, 0, 0, 0, 0, 0, 0, 0, 0, 0, 0, 0, 0, 0, 0, 0, 0, 0, 0, 0, 0, 0, 0, 0, 0, 0, 0, 0, 0, 0, 0, 0, 0, 0, 0, 0, 0, 0, 0, 0, 0, 0, 0, 0, 0, 0, 0, 0, 0, 0, 0, 0, 0, 0, 0, 0, 0, 0, 0, 0, 0, 0, 0, 0, 0, 0, 0, 0, 0, 0, 0, 0, 0, 0, 0, 0, 0, 0, 0, 0, 0, 0, 0, 0, 0, 0, 0, 0, 0, 0, 0, 0, 0, 0, 0, 0, 0, 0, 0, 0, 0, 0, 0, 0, 0, 0, 0, 0, 1, 1, 1, 1, 1, 1, 1, 1, 1, 1, 1, 1, 1, 1, 1, 1, 1, 1, 1, 1, 1, 1, 1, 1, 1, 1, 1, 1, 1, 1, 1, 1, 1, 1, 1, 1, 1, 1, 1, 1, 1, 1, 1, 1, 1, 1, 1, 1, 1, 1, 1, 1, 1, 1, 1, 1, 1, 1, 1, 1, 1, 1, 1, 1, 1, 1, 1, 1, 1, 1, 1, 1, 1, 1, 1, 1, 1, 1, 1, 1, 1, 1, 1, 1, 1, 1, 1, 1, 1, 1, 1, 1, 1, 1, 1, 1, 1, 1, 1, 1, 1, 1, 1, 1, 1, 1, 1, 1, 1, 1, 1, 1, 1, 1, 1, 1, 1, 1, 1, 1, 1, 1, 1, 1, 1, 1, 1, 1, 1, 1, 1, 1, 1, 1, 1, 1, 1, 1, 1, 1, 1, 1, 1, 1, 1, 1, 1, 1, 1, 1, 1, 1, 1, 1, 1, 1, 1, 1, 1, 1, 1, 1, 1, 1, 1, 1, 1, 1, 1, 1, 1, 1, 1, 1, 1, 1, 1, 1, 1, 1, 1, 1, 1, 1, 1, 1, 1, 1, 1, 1, 1, 1, 1, 1, 1, 1, 1, 1, 1, 1, 1, 1, 1, 1, 1, 1, 1, 1, 1, 1, 1, 1, 1, 1, 1, 1, 1, 1, 1, 1, 1, 1, 1, 1, 1, 1, 1, 1, 1, 1, 1, 1, 1, 1, 1, 1, 1, 1, 1, 1, 1, 1, 1, 1, 1, 1, 1, 1, 1, 1, 1, 1, 1, 1, 1, 1])
_uv = me_sphere_002.uv_layers.new(name='UVMap')
_uv.uv.foreach_set('vector', [0.75, 0.0625, 0.75, 0.125, 0.7188, 0.125, 0.7188, 0.0625, 0.7344, 0.0, 0.75, 0.0625, 0.7188, 0.0625, 0.75, 0.4375, 0.75, 0.5, 0.7188, 0.5, 0.7188, 0.4375, 0.75, 0.375, 0.75, 0.4375, 0.7188, 0.4375, 0.7188, 0.375, 0.75, 0.3125, 0.75, 0.375, 0.7188, 0.375, 0.7188, 0.3125, 0.75, 0.25, 0.75, 0.3125, 0.7188, 0.3125, 0.7188, 0.25, 0.75, 0.1875, 0.75, 0.25, 0.7188, 0.25, 0.7188, 0.1875, 0.75, 0.125, 0.75, 0.1875, 0.7188, 0.1875, 0.7188, 0.125, 0.7188, 0.1875, 0.7188, 0.25, 0.6875, 0.25, 0.6875, 0.1875, 0.7188, 0.125, 0.7188, 0.1875, 0.6875, 0.1875, 0.6875, 0.125, 0.7188, 0.0625, 0.7188, 0.125, 0.6875, 0.125, 0.6875, 0.0625, 0.7031, 0.0, 0.7188, 0.0625, 0.6875, 0.0625, 0.7188, 0.4375, 0.7188, 0.5, 0.6875, 0.5, 0.6875, 0.4375, 0.7188, 0.375, 0.7188, 0.4375, 0.6875, 0.4375, 0.6875, 0.375, 0.7188, 0.3125, 0.7188, 0.375, 0.6875, 0.375, 0.6875, 0.3125, 0.7188, 0.25, 0.7188, 0.3125, 0.6875, 0.3125, 0.6875, 0.25, 0.6875, 0.375, 0.6875, 0.4375, 0.6562, 0.4375, 0.6562, 0.375, 0.6875, 0.3125, 0.6875, 0.375, 0.6562, 0.375, 0.6562, 0.3125, 0.6875, 0.25, 0.6875, 0.3125, 0.6562, 0.3125, 0.6562, 0.25, 0.6875, 0.1875, 0.6875, 0.25, 0.6562, 0.25, 0.6562, 0.1875, 0.6875, 0.125, 0.6875, 0.1875, 0.6562, 0.1875, 0.6562, 0.125, 0.6875, 0.0625, 0.6875, 0.125, 0.6562, 0.125, 0.6562, 0.0625, 0.6719, 0.0, 0.6875, 0.0625, 0.6562, 0.0625, 0.6875, 0.4375, 0.6875, 0.5, 0.6562, 0.5, 0.6562, 0.4375, 0.6562, 0.125, 0.6562, 0.1875, 0.625, 0.1875, 0.625, 0.125, 0.6562, 0.0625, 0.6562, 0.125, 0.625, 0.125, 0.625, 0.0625, 0.6406, 0.0, 0.6562, 0.0625, 0.625, 0.0625, 0.6562, 0.4375, 0.6562, 0.5, 0.625, 0.5, 0.625, 0.4375, 0.6562, 0.375, 0.6562, 0.4375, 0.625, 0.4375, 0.625, 0.375, 0.6562, 0.3125, 0.6562, 0.375, 0.625, 0.375, 0.625, 0.3125, 0.6562, 0.25, 0.6562, 0.3125, 0.625, 0.3125, 0.625, 0.25, 0.6562, 0.1875, 0.6562, 0.25, 0.625, 0.25, 0.625, 0.1875, 0.625, 0.3125, 0.625, 0.375, 0.5938, 0.375, 0.5938, 0.3125, 0.625, 0.25, 0.625, 0.3125, 0.5938, 0.3125, 0.5938, 0.25, 0.625, 0.1875, 0.625, 0.25, 0.5938, 0.25, 0.5938, 0.1875, 0.625, 0.125, 0.625, 0.1875, 0.5938, 0.1875, 0.5938, 0.125, 0.625, 0.0625, 0.625, 0.125, 0.5938, 0.125, 0.5937, 0.0625, 0.6094, 0.0, 0.625, 0.0625, 0.5937, 0.0625, 0.625, 0.4375, 0.625, 0.5, 0.5938, 0.5, 0.5938, 0.4375, 0.625, 0.375, 0.625, 0.4375, 0.5938, 0.4375, 0.5938, 0.375, 0.5937, 0.0625, 0.5938, 0.125, 0.5625, 0.125, 0.5625, 0.0625, 0.5781, 0.0, 0.5937, 0.0625, 0.5625, 0.0625, 0.5938, 0.4375, 0.5938, 0.5, 0.5625, 0.5, 0.5625, 0.4375, 0.5938, 0.375, 0.5938, 0.4375, 0.5625, 0.4375, 0.5625, 0.375, 0.5938, 0.3125, 0.5938, 0.375, 0.5625, 0.375, 0.5625, 0.3125, 0.5938, 0.25, 0.5938, 0.3125, 0.5625, 0.3125, 0.5625, 0.25, 0.5938, 0.1875, 0.5938, 0.25, 0.5625, 0.25, 0.5625, 0.1875, 0.5938, 0.125, 0.5938, 0.1875, 0.5625, 0.1875, 0.5625, 0.125, 0.5625, 0.3125, 0.5625, 0.375, 0.5312, 0.375, 0.5312, 0.3125, 0.5625, 0.25, 0.5625, 0.3125, 0.5312, 0.3125, 0.5312, 0.25, 0.5625, 0.1875, 0.5625, 0.25, 0.5312, 0.25, 0.5312, 0.1875, 0.5625, 0.125, 0.5625, 0.1875, 0.5312, 0.1875, 0.5312, 0.125, 0.5625, 0.0625, 0.5625, 0.125, 0.5312, 0.125, 0.5312, 0.0625, 0.5469, 0.0, 0.5625, 0.0625, 0.5312, 0.0625, 0.5625, 0.4375, 0.5625, 0.5, 0.5312, 0.5, 0.5312, 0.4375, 0.5625, 0.375, 0.5625, 0.4375, 0.5312, 0.4375, 0.5312, 0.375, 0.5312, 0.0625, 0.5312, 0.125, 0.5, 0.125, 0.5, 0.0625, 0.5156, 0.0, 0.5312, 0.0625, 0.5, 0.0625, 0.5312, 0.4375, 0.5312, 0.5, 0.5, 0.5, 0.5, 0.4375, 0.5312, 0.375, 0.5312, 0.4375, 0.5, 0.4375, 0.5, 0.375, 0.5312, 0.3125, 0.5312, 0.375, 0.5, 0.375, 0.5, 0.3125, 0.5312, 0.25, 0.5312, 0.3125, 0.5, 0.3125, 0.5, 0.25, 0.5312, 0.1875, 0.5312, 0.25, 0.5, 0.25, 0.5, 0.1875, 0.5312, 0.125, 0.5312, 0.1875, 0.5, 0.1875, 0.5, 0.125, 0.5, 0.25, 0.5, 0.3125, 0.4687, 0.3125, 0.4688, 0.25, 0.5, 0.1875, 0.5, 0.25, 0.4688, 0.25, 0.4687, 0.1875, 0.5, 0.125, 0.5, 0.1875, 0.4687, 0.1875, 0.4687, 0.125, 0.5, 0.0625, 0.5, 0.125, 0.4687, 0.125, 0.4687, 0.0625, 0.4844, 0.0, 0.5, 0.0625, 0.4687, 0.0625, 0.5, 0.4375, 0.5, 0.5, 0.4687, 0.5, 0.4688, 0.4375, 0.5, 0.375, 0.5, 0.4375, 0.4688, 0.4375, 0.4687, 0.375, 0.5, 0.3125, 0.5, 0.375, 0.4687, 0.375, 0.4687, 0.3125, 0.4531, 0.0, 0.4687, 0.0625, 0.4375, 0.0625, 0.4688, 0.4375, 0.4687, 0.5, 0.4375, 0.5, 0.4375, 0.4375, 0.4687, 0.375, 0.4688, 0.4375, 0.4375, 0.4375, 0.4375, 0.375, 0.4687, 0.3125, 0.4687, 0.375, 0.4375, 0.375, 0.4375, 0.3125, 0.4688, 0.25, 0.4687, 0.3125, 0.4375, 0.3125, 0.4375, 0.25, 0.4687, 0.1875, 0.4688, 0.25, 0.4375, 0.25, 0.4375, 0.1875, 0.4687, 0.125, 0.4687, 0.1875, 0.4375, 0.1875, 0.4375, 0.125, 0.4687, 0.0625, 0.4687, 0.125, 0.4375, 0.125, 0.4375, 0.0625, 0.4375, 0.25, 0.4375, 0.3125, 0.4062, 0.3125, 0.4062, 0.25, 0.4375, 0.1875, 0.4375, 0.25, 0.4062, 0.25, 0.4062, 0.1875, 0.4375, 0.125, 0.4375, 0.1875, 0.4062, 0.1875, 0.4062, 0.125, 0.4375, 0.0625, 0.4375, 0.125, 0.4062, 0.125, 0.4062, 0.0625, 0.4219, 0.0, 0.4375, 0.0625, 0.4062, 0.0625, 0.4375, 0.4375, 0.4375, 0.5, 0.4062, 0.5, 0.4062, 0.4375, 0.4375, 0.375, 0.4375, 0.4375, 0.4062, 0.4375, 0.4062, 0.375, 0.4375, 0.3125, 0.4375, 0.375, 0.4062, 0.375, 0.4062, 0.3125, 0.3906, 0.0, 0.4062, 0.0625, 0.375, 0.0625, 0.4062, 0.4375, 0.4062, 0.5, 0.375, 0.5, 0.375, 0.4375, 0.4062, 0.375, 0.4062, 0.4375, 0.375, 0.4375, 0.375, 0.375, 0.4062, 0.3125, 0.4062, 0.375, 0.375, 0.375, 0.375, 0.3125, 0.4062, 0.25, 0.4062, 0.3125, 0.375, 0.3125, 0.375, 0.25, 0.4062, 0.1875, 0.4062, 0.25, 0.375, 0.25, 0.375, 0.1875, 0.4062, 0.125, 0.4062, 0.1875, 0.375, 0.1875, 0.375, 0.125, 0.4062, 0.0625, 0.4062, 0.125, 0.375, 0.125, 0.375, 0.0625, 0.375, 0.1875, 0.375, 0.25, 0.3438, 0.25, 0.3438, 0.1875, 0.375, 0.125, 0.375, 0.1875, 0.3438, 0.1875, 0.3438, 0.125, 0.375, 0.0625, 0.375, 0.125, 0.3438, 0.125, 0.3437, 0.0625, 0.3594, 0.0, 0.375, 0.0625, 0.3437, 0.0625, 0.375, 0.4375, 0.375, 0.5, 0.3437, 0.5, 0.3438, 0.4375, 0.375, 0.375, 0.375, 0.4375, 0.3438, 0.4375, 0.3438, 0.375, 0.375, 0.3125, 0.375, 0.375, 0.3438, 0.375, 0.3438, 0.3125, 0.375, 0.25, 0.375, 0.3125, 0.3438, 0.3125, 0.3438, 0.25, 0.3438, 0.375, 0.3438, 0.4375, 0.3125, 0.4375, 0.3125, 0.375, 0.3438, 0.3125, 0.3438, 0.375, 0.3125, 0.375, 0.3125, 0.3125, 0.3438, 0.25, 0.3438, 0.3125, 0.3125, 0.3125, 0.3125, 0.25, 0.3438, 0.1875, 0.3438, 0.25, 0.3125, 0.25, 0.3125, 0.1875, 0.3438, 0.125, 0.3438, 0.1875, 0.3125, 0.1875, 0.3125, 0.125, 0.3437, 0.0625, 0.3438, 0.125, 0.3125, 0.125, 0.3125, 0.0625, 0.3281, 0.0, 0.3437, 0.0625, 0.3125, 0.0625, 0.3438, 0.4375, 0.3437, 0.5, 0.3125, 0.5, 0.3125, 0.4375, 0.3125, 0.125, 0.3125, 0.1875, 0.2812, 0.1875, 0.2812, 0.125, 0.3125, 0.0625, 0.3125, 0.125, 0.2812, 0.125, 0.2812, 0.0625, 0.2969, 0.0, 0.3125, 0.0625, 0.2812, 0.0625, 0.3125, 0.4375, 0.3125, 0.5, 0.2812, 0.5, 0.2812, 0.4375, 0.3125, 0.375, 0.3125, 0.4375, 0.2812, 0.4375, 0.2812, 0.375, 0.3125, 0.3125, 0.3125, 0.375, 0.2812, 0.375, 0.2812, 0.3125, 0.3125, 0.25, 0.3125, 0.3125, 0.2812, 0.3125, 0.2812, 0.25, 0.3125, 0.1875, 0.3125, 0.25, 0.2812, 0.25, 0.2812, 0.1875, 0.2812, 0.375, 0.2812, 0.4375, 0.25, 0.4375, 0.25, 0.375, 0.2812, 0.3125, 0.2812, 0.375, 0.25, 0.375, 0.25, 0.3125, 0.2812, 0.25, 0.2812, 0.3125, 0.25, 0.3125, 0.25, 0.25, 0.2812, 0.1875, 0.2812, 0.25, 0.25, 0.25, 0.25, 0.1875, 0.2812, 0.125, 0.2812, 0.1875, 0.25, 0.1875, 0.25, 0.125, 0.2812, 0.0625, 0.2812, 0.125, 0.25, 0.125, 0.25, 0.0625, 0.2656, 0.0, 0.2812, 0.0625, 0.25, 0.0625, 0.2812, 0.4375, 0.2812, 0.5, 0.25, 0.5, 0.25, 0.4375, 0.25, 0.125, 0.25, 0.1875, 0.2188, 0.1875, 0.2188, 0.125, 0.25, 0.0625, 0.25, 0.125, 0.2188, 0.125, 0.2188, 0.0625, 0.2344, 0.0, 0.25, 0.0625, 0.2188, 0.0625, 0.25, 0.4375, 0.25, 0.5, 0.2187, 0.5, 0.2188, 0.4375, 0.25, 0.375, 0.25, 0.4375, 0.2188, 0.4375, 0.2188, 0.375, 0.25, 0.3125, 0.25, 0.375, 0.2188, 0.375, 0.2188, 0.3125, 0.25, 0.25, 0.25, 0.3125, 0.2188, 0.3125, 0.2188, 0.25, 0.25, 0.1875, 0.25, 0.25, 0.2188, 0.25, 0.2188, 0.1875, 0.2188, 0.3125, 0.2188, 0.375, 0.1875, 0.375, 0.1875, 0.3125, 0.2188, 0.25, 0.2188, 0.3125, 0.1875, 0.3125, 0.1875, 0.25, 0.2188, 0.1875, 0.2188, 0.25, 0.1875, 0.25, 0.1875, 0.1875, 0.2188, 0.125, 0.2188, 0.1875, 0.1875, 0.1875, 0.1875, 0.125, 0.2188, 0.0625, 0.2188, 0.125, 0.1875, 0.125, 0.1875, 0.0625, 0.2031, 0.0, 0.2188, 0.0625, 0.1875, 0.0625, 0.2188, 0.4375, 0.2187, 0.5, 0.1875, 0.5, 0.1875, 0.4375, 0.2188, 0.375, 0.2188, 0.4375, 0.1875, 0.4375, 0.1875, 0.375, 0.1875, 0.0625, 0.1875, 0.125, 0.1563, 0.125, 0.1563, 0.0625, 0.1719, 0.0, 0.1875, 0.0625, 0.1563, 0.0625, 0.1875, 0.4375, 0.1875, 0.5, 0.1562, 0.5, 0.1562, 0.4375, 0.1875, 0.375, 0.1875, 0.4375, 0.1562, 0.4375, 0.1562, 0.375, 0.1875, 0.3125, 0.1875, 0.375, 0.1562, 0.375, 0.1563, 0.3125, 0.1875, 0.25, 0.1875, 0.3125, 0.1563, 0.3125, 0.1563, 0.25, 0.1875, 0.1875, 0.1875, 0.25, 0.1563, 0.25, 0.1562, 0.1875, 0.1875, 0.125, 0.1875, 0.1875, 0.1562, 0.1875, 0.1563, 0.125, 0.1563, 0.3125, 0.1562, 0.375, 0.125, 0.375, 0.125, 0.3125, 0.1563, 0.25, 0.1563, 0.3125, 0.125, 0.3125, 0.125, 0.25, 0.1562, 0.1875, 0.1563, 0.25, 0.125, 0.25, 0.125, 0.1875, 0.1563, 0.125, 0.1562, 0.1875, 0.125, 0.1875, 0.125, 0.125, 0.1563, 0.0625, 0.1563, 0.125, 0.125, 0.125, 0.125, 0.0625, 0.1406, 0.0, 0.1563, 0.0625, 0.125, 0.0625, 0.1562, 0.4375, 0.1562, 0.5, 0.125, 0.5, 0.125, 0.4375, 0.1562, 0.375, 0.1562, 0.4375, 0.125, 0.4375, 0.125, 0.375, 0.125, 0.0625, 0.125, 0.125, 0.09375, 0.125, 0.09375, 0.0625, 0.1094, 0.0, 0.125, 0.0625, 0.09375, 0.0625, 0.125, 0.4375, 0.125, 0.5, 0.09375, 0.5, 0.09375, 0.4375, 0.125, 0.375, 0.125, 0.4375, 0.09375, 0.4375, 0.09375, 0.375, 0.125, 0.3125, 0.125, 0.375, 0.09375, 0.375, 0.09375, 0.3125, 0.125, 0.25, 0.125, 0.3125, 0.09375, 0.3125, 0.09375, 0.25, 0.125, 0.1875, 0.125, 0.25, 0.09375, 0.25, 0.09375, 0.1875, 0.125, 0.125, 0.125, 0.1875, 0.09375, 0.1875, 0.09375, 0.125, 0.09375, 0.25, 0.09375, 0.3125, 0.0625, 0.3125, 0.0625, 0.25, 0.09375, 0.1875, 0.09375, 0.25, 0.0625, 0.25, 0.0625, 0.1875, 0.09375, 0.125, 0.09375, 0.1875, 0.0625, 0.1875, 0.0625, 0.125, 0.09375, 0.0625, 0.09375, 0.125, 0.0625, 0.125, 0.0625, 0.0625, 0.07813, 0.0, 0.09375, 0.0625, 0.0625, 0.0625, 0.09375, 0.4375, 0.09375, 0.5, 0.0625, 0.5, 0.0625, 0.4375, 0.09375, 0.375, 0.09375, 0.4375, 0.0625, 0.4375, 0.0625, 0.375, 0.09375, 0.3125, 0.09375, 0.375, 0.0625, 0.375, 0.0625, 0.3125, 0.04688, 0.0, 0.0625, 0.0625, 0.03125, 0.0625, 0.0625, 0.4375, 0.0625, 0.5, 0.03125, 0.5, 0.03125, 0.4375, 0.0625, 0.375, 0.0625, 0.4375, 0.03125, 0.4375, 0.03125, 0.375, 0.0625, 0.3125, 0.0625, 0.375, 0.03125, 0.375, 0.03125, 0.3125, 0.0625, 0.25, 0.0625, 0.3125, 0.03125, 0.3125, 0.03125, 0.25, 0.0625, 0.1875, 0.0625, 0.25, 0.03125, 0.25, 0.03125, 0.1875, 0.0625, 0.125, 0.0625, 0.1875, 0.03125, 0.1875, 0.03125, 0.125, 0.0625, 0.0625, 0.0625, 0.125, 0.03125, 0.125, 0.03125, 0.0625, 0.03125, 0.1875, 0.03125, 0.25, 2.98e-08, 0.25, 0.0, 0.1875, 0.03125, 0.125, 0.03125, 0.1875, 0.0, 0.1875, 2.98e-08, 0.125, 0.03125, 0.0625, 0.03125, 0.125, 2.98e-08, 0.125, 8.941e-08, 0.0625, 0.01563, 0.0, 0.03125, 0.0625, 8.941e-08, 0.0625, 0.03125, 0.4375, 0.03125, 0.5, 0.0, 0.5, 0.0, 0.4375, 0.03125, 0.375, 0.03125, 0.4375, 0.0, 0.4375, 0.0, 0.375, 0.03125, 0.3125, 0.03125, 0.375, 0.0, 0.375, 2.98e-08, 0.3125, 0.03125, 0.25, 0.03125, 0.3125, 2.98e-08, 0.3125, 2.98e-08, 0.25, 1.0, 0.4375, 1.0, 0.5, 0.9687, 0.5, 0.9688, 0.4375, 1.0, 0.375, 1.0, 0.4375, 0.9688, 0.4375, 0.9687, 0.375, 1.0, 0.3125, 1.0, 0.375, 0.9687, 0.375, 0.9688, 0.3125, 1.0, 0.25, 1.0, 0.3125, 0.9688, 0.3125, 0.9688, 0.25, 1.0, 0.1875, 1.0, 0.25, 0.9688, 0.25, 0.9688, 0.1875, 1.0, 0.125, 1.0, 0.1875, 0.9688, 0.1875, 0.9688, 0.125, 1.0, 0.0625, 1.0, 0.125, 0.9688, 0.125, 0.9688, 0.0625, 0.9844, 0.0, 1.0, 0.0625, 0.9688, 0.0625, 0.9688, 0.1875, 0.9688, 0.25, 0.9375, 0.25, 0.9375, 0.1875, 0.9688, 0.125, 0.9688, 0.1875, 0.9375, 0.1875, 0.9375, 0.125, 0.9688, 0.0625, 0.9688, 0.125, 0.9375, 0.125, 0.9375, 0.0625, 0.9531, 0.0, 0.9688, 0.0625, 0.9375, 0.0625, 0.9688, 0.4375, 0.9687, 0.5, 0.9375, 0.5, 0.9375, 0.4375, 0.9687, 0.375, 0.9688, 0.4375, 0.9375, 0.4375, 0.9375, 0.375, 0.9688, 0.3125, 0.9687, 0.375, 0.9375, 0.375, 0.9375, 0.3125, 0.9688, 0.25, 0.9688, 0.3125, 0.9375, 0.3125, 0.9375, 0.25, 0.9375, 0.375, 0.9375, 0.4375, 0.9062, 0.4375, 0.9062, 0.375, 0.9375, 0.3125, 0.9375, 0.375, 0.9062, 0.375, 0.9062, 0.3125, 0.9375, 0.25, 0.9375, 0.3125, 0.9062, 0.3125, 0.9062, 0.25, 0.9375, 0.1875, 0.9375, 0.25, 0.9062, 0.25, 0.9062, 0.1875, 0.9375, 0.125, 0.9375, 0.1875, 0.9062, 0.1875, 0.9062, 0.125, 0.9375, 0.0625, 0.9375, 0.125, 0.9062, 0.125, 0.9062, 0.0625, 0.9219, 0.0, 0.9375, 0.0625, 0.9062, 0.0625, 0.9375, 0.4375, 0.9375, 0.5, 0.9062, 0.5, 0.9062, 0.4375, 0.9062, 0.125, 0.9062, 0.1875, 0.875, 0.1875, 0.875, 0.125, 0.9062, 0.0625, 0.9062, 0.125, 0.875, 0.125, 0.875, 0.0625, 0.8906, 0.0, 0.9062, 0.0625, 0.875, 0.0625, 0.9062, 0.4375, 0.9062, 0.5, 0.875, 0.5, 0.875, 0.4375, 0.9062, 0.375, 0.9062, 0.4375, 0.875, 0.4375, 0.875, 0.375, 0.9062, 0.3125, 0.9062, 0.375, 0.875, 0.375, 0.875, 0.3125, 0.9062, 0.25, 0.9062, 0.3125, 0.875, 0.3125, 0.875, 0.25, 0.9062, 0.1875, 0.9062, 0.25, 0.875, 0.25, 0.875, 0.1875, 0.875, 0.375, 0.875, 0.4375, 0.8438, 0.4375, 0.8438, 0.375, 0.875, 0.3125, 0.875, 0.375, 0.8438, 0.375, 0.8438, 0.3125, 0.875, 0.25, 0.875, 0.3125, 0.8438, 0.3125, 0.8438, 0.25, 0.875, 0.1875, 0.875, 0.25, 0.8438, 0.25, 0.8438, 0.1875, 0.875, 0.125, 0.875, 0.1875, 0.8438, 0.1875, 0.8438, 0.125, 0.875, 0.0625, 0.875, 0.125, 0.8438, 0.125, 0.8438, 0.0625, 0.8594, 0.0, 0.875, 0.0625, 0.8438, 0.0625, 0.875, 0.4375, 0.875, 0.5, 0.8437, 0.5, 0.8438, 0.4375, 0.8438, 0.125, 0.8438, 0.1875, 0.8125, 0.1875, 0.8125, 0.125, 0.8438, 0.0625, 0.8438, 0.125, 0.8125, 0.125, 0.8125, 0.0625, 0.8281, 0.0, 0.8438, 0.0625, 0.8125, 0.0625, 0.8438, 0.4375, 0.8437, 0.5, 0.8125, 0.5, 0.8125, 0.4375, 0.8438, 0.375, 0.8438, 0.4375, 0.8125, 0.4375, 0.8125, 0.375, 0.8438, 0.3125, 0.8438, 0.375, 0.8125, 0.375, 0.8125, 0.3125, 0.8438, 0.25, 0.8438, 0.3125, 0.8125, 0.3125, 0.8125, 0.25, 0.8438, 0.1875, 0.8438, 0.25, 0.8125, 0.25, 0.8125, 0.1875, 0.8125, 0.3125, 0.8125, 0.375, 0.7812, 0.375, 0.7812, 0.3125, 0.8125, 0.25, 0.8125, 0.3125, 0.7812, 0.3125, 0.7812, 0.25, 0.8125, 0.1875, 0.8125, 0.25, 0.7812, 0.25, 0.7812, 0.1875, 0.8125, 0.125, 0.8125, 0.1875, 0.7812, 0.1875, 0.7812, 0.125, 0.8125, 0.0625, 0.8125, 0.125, 0.7812, 0.125, 0.7812, 0.0625, 0.7969, 0.0, 0.8125, 0.0625, 0.7812, 0.0625, 0.8125, 0.4375, 0.8125, 0.5, 0.7812, 0.5, 0.7812, 0.4375, 0.8125, 0.375, 0.8125, 0.4375, 0.7812, 0.4375, 0.7812, 0.375, 0.7812, 0.0625, 0.7812, 0.125, 0.75, 0.125, 0.75, 0.0625, 0.7656, 0.0, 0.7812, 0.0625, 0.75, 0.0625, 0.7812, 0.4375, 0.7812, 0.5, 0.75, 0.5, 0.75, 0.4375, 0.7812, 0.375, 0.7812, 0.4375, 0.75, 0.4375, 0.75, 0.375, 0.7812, 0.3125, 0.7812, 0.375, 0.75, 0.375, 0.75, 0.3125, 0.7812, 0.25, 0.7812, 0.3125, 0.75, 0.3125, 0.75, 0.25, 0.7812, 0.1875, 0.7812, 0.25, 0.75, 0.25, 0.75, 0.1875, 0.7812, 0.125, 0.7812, 0.1875, 0.75, 0.1875, 0.75, 0.125, 0.2289, 0.4679, 0.2874, 0.4749, 0.2867, 0.5148, 0.2281, 0.5191, 0.1642, 0.4602, 0.2289, 0.4679, 0.2281, 0.5191, 0.1632, 0.5237, 0.09121, 0.4519, 0.1642, 0.4602, 0.1632, 0.5237, 0.08944, 0.529, 0.005528, 0.4434, 0.09121, 0.4519, 0.08944, 0.529, 0.005787, 0.5356, 0.4423, 0.4932, 0.4913, 0.4987, 0.4421, 0.5028, 0.3927, 0.4874, 0.4423, 0.4932, 0.4421, 0.5028, 0.3924, 0.5068, 0.3415, 0.4814, 0.3927, 0.4874, 0.3924, 0.5068, 0.341, 0.5108, 0.2874, 0.4749, 0.3415, 0.4814, 0.341, 0.5108, 0.2867, 0.5148, 0.2867, 0.5148, 0.341, 0.5108, 0.3462, 0.5397, 0.2937, 0.5541, 0.2281, 0.5191, 0.2867, 0.5148, 0.2937, 0.5541, 0.2369, 0.5694, 0.1632, 0.5237, 0.2281, 0.5191, 0.2369, 0.5694, 0.1741, 0.5862, 0.08944, 0.529, 0.1632, 0.5237, 0.1741, 0.5862, 0.1028, 0.605, 0.005787, 0.5356, 0.08944, 0.529, 0.1028, 0.605, 0.01995, 0.6265, 0.4421, 0.5028, 0.4913, 0.4987, 0.4439, 0.5124, 0.3924, 0.5068, 0.4421, 0.5028, 0.4439, 0.5124, 0.3959, 0.5259, 0.341, 0.5108, 0.3924, 0.5068, 0.3959, 0.5259, 0.3462, 0.5397, 0.01995, 0.6265, 0.1028, 0.605, 0.1297, 0.6776, 0.05125, 0.7146, 0.4439, 0.5124, 0.4913, 0.4987, 0.4474, 0.5213, 0.3959, 0.5259, 0.4439, 0.5124, 0.4474, 0.5213, 0.4029, 0.544, 0.3462, 0.5397, 0.3959, 0.5259, 0.4029, 0.544, 0.3569, 0.5671, 0.2937, 0.5541, 0.3462, 0.5397, 0.3569, 0.5671, 0.3081, 0.5914, 0.2369, 0.5694, 0.2937, 0.5541, 0.3081, 0.5914, 0.2552, 0.6173, 0.1741, 0.5862, 0.2369, 0.5694, 0.2552, 0.6173, 0.1965, 0.6457, 0.1028, 0.605, 0.1741, 0.5862, 0.1965, 0.6457, 0.1297, 0.6776, 0.3081, 0.5914, 0.3569, 0.5671, 0.3727, 0.592, 0.3294, 0.6252, 0.2552, 0.6173, 0.3081, 0.5914, 0.3294, 0.6252, 0.2823, 0.6609, 0.1965, 0.6457, 0.2552, 0.6173, 0.2823, 0.6609, 0.23, 0.7001, 0.1297, 0.6776, 0.1965, 0.6457, 0.23, 0.7001, 0.17, 0.7444, 0.05125, 0.7146, 0.1297, 0.6776, 0.17, 0.7444, 0.0993, 0.7961, 0.4474, 0.5213, 0.4913, 0.4987, 0.4526, 0.5295, 0.4029, 0.544, 0.4474, 0.5213, 0.4526, 0.5295, 0.4134, 0.5603, 0.3569, 0.5671, 0.4029, 0.544, 0.4134, 0.5603, 0.3727, 0.592, 0.0993, 0.7961, 0.17, 0.7444, 0.2227, 0.8026, 0.1627, 0.8675, 0.4526, 0.5295, 0.4913, 0.4987, 0.4594, 0.5364, 0.4134, 0.5603, 0.4526, 0.5295, 0.4594, 0.5364, 0.4269, 0.5744, 0.3727, 0.592, 0.4134, 0.5603, 0.4269, 0.5744, 0.393, 0.6134, 0.3294, 0.6252, 0.3727, 0.592, 0.393, 0.6134, 0.3568, 0.6544, 0.2823, 0.6609, 0.3294, 0.6252, 0.3568, 0.6544, 0.3174, 0.6986, 0.23, 0.7001, 0.2823, 0.6609, 0.3174, 0.6986, 0.2733, 0.7473, 0.17, 0.7444, 0.23, 0.7001, 0.2733, 0.7473, 0.2227, 0.8026, 0.3174, 0.6986, 0.3568, 0.6544, 0.3895, 0.6778, 0.3593, 0.729, 0.2733, 0.7473, 0.3174, 0.6986, 0.3593, 0.729, 0.3253, 0.7856, 0.2227, 0.8026, 0.2733, 0.7473, 0.3253, 0.7856, 0.286, 0.85, 0.1627, 0.8675, 0.2227, 0.8026, 0.286, 0.85, 0.2393, 0.9258, 0.4594, 0.5364, 0.4913, 0.4987, 0.4673, 0.542, 0.4269, 0.5744, 0.4594, 0.5364, 0.4673, 0.542, 0.4428, 0.5855, 0.393, 0.6134, 0.4269, 0.5744, 0.4428, 0.5855, 0.4171, 0.6305, 0.3568, 0.6544, 0.393, 0.6134, 0.4171, 0.6305, 0.3895, 0.6778, 0.4428, 0.5855, 0.4673, 0.542, 0.4762, 0.5458, 0.4606, 0.5934, 0.4171, 0.6305, 0.4428, 0.5855, 0.4606, 0.5934, 0.4441, 0.6426, 0.3895, 0.6778, 0.4171, 0.6305, 0.4441, 0.6426, 0.4262, 0.6945, 0.3593, 0.729, 0.3895, 0.6778, 0.4262, 0.6945, 0.4064, 0.7508, 0.3253, 0.7856, 0.3593, 0.729, 0.4064, 0.7508, 0.3839, 0.8132, 0.286, 0.85, 0.3253, 0.7856, 0.3839, 0.8132, 0.3577, 0.8844, 0.2393, 0.9258, 0.286, 0.85, 0.3577, 0.8844, 0.3264, 0.9684, 0.4673, 0.542, 0.4913, 0.4987, 0.4762, 0.5458, 0.3839, 0.8132, 0.4064, 0.7508, 0.4571, 0.763, 0.4471, 0.829, 0.3577, 0.8844, 0.3839, 0.8132, 0.4471, 0.829, 0.4352, 0.9044, 0.3264, 0.9684, 0.3577, 0.8844, 0.4352, 0.9044, 0.4207, 0.9934, 0.4762, 0.5458, 0.4913, 0.4987, 0.4857, 0.5479, 0.4606, 0.5934, 0.4762, 0.5458, 0.4857, 0.5479, 0.4797, 0.5977, 0.4441, 0.6426, 0.4606, 0.5934, 0.4797, 0.5977, 0.4731, 0.6492, 0.4262, 0.6945, 0.4441, 0.6426, 0.4731, 0.6492, 0.4656, 0.7038, 0.4064, 0.7508, 0.4262, 0.6945, 0.4656, 0.7038, 0.4571, 0.763, 0.4797, 0.5977, 0.4857, 0.5479, 0.4954, 0.5481, 0.4992, 0.5981, 0.4731, 0.6492, 0.4797, 0.5977, 0.4992, 0.5981, 0.5028, 0.65, 0.4656, 0.7038, 0.4731, 0.6492, 0.5028, 0.65, 0.5062, 0.7052, 0.4571, 0.763, 0.4656, 0.7038, 0.5062, 0.7052, 0.5094, 0.7652, 0.4471, 0.829, 0.4571, 0.763, 0.5094, 0.7652, 0.5125, 0.8321, 0.4352, 0.9044, 0.4471, 0.829, 0.5125, 0.8321, 0.5156, 0.9089, 0.4207, 0.9934, 0.4352, 0.9044, 0.5156, 0.9089, 0.5188, 0.9997, 0.4857, 0.5479, 0.4913, 0.4987, 0.4954, 0.5481, 0.5125, 0.8321, 0.5094, 0.7652, 0.5614, 0.757, 0.5777, 0.8223, 0.5156, 0.9089, 0.5125, 0.8321, 0.5777, 0.8223, 0.5959, 0.8974, 0.5188, 0.9997, 0.5156, 0.9089, 0.5959, 0.8974, 0.617, 0.9867, 0.4954, 0.5481, 0.4913, 0.4987, 0.505, 0.5464, 0.4992, 0.5981, 0.4954, 0.5481, 0.505, 0.5464, 0.5185, 0.5947, 0.5028, 0.65, 0.4992, 0.5981, 0.5185, 0.5947, 0.5322, 0.645, 0.5062, 0.7052, 0.5028, 0.65, 0.5322, 0.645, 0.5464, 0.6986, 0.5094, 0.7652, 0.5062, 0.7052, 0.5464, 0.6986, 0.5614, 0.757, 0.5322, 0.645, 0.5185, 0.5947, 0.5368, 0.5876, 0.5601, 0.6343, 0.5464, 0.6986, 0.5322, 0.645, 0.5601, 0.6343, 0.5846, 0.6842, 0.5614, 0.757, 0.5464, 0.6986, 0.5846, 0.6842, 0.6109, 0.7387, 0.5777, 0.8223, 0.5614, 0.757, 0.6109, 0.7387, 0.6399, 0.7997, 0.5959, 0.8974, 0.5777, 0.8223, 0.6399, 0.7997, 0.6729, 0.8701, 0.617, 0.9867, 0.5959, 0.8974, 0.6729, 0.8701, 0.7118, 0.9544, 0.505, 0.5464, 0.4913, 0.4987, 0.514, 0.5428, 0.5185, 0.5947, 0.505, 0.5464, 0.514, 0.5428, 0.5368, 0.5876, 0.6729, 0.8701, 0.6399, 0.7997, 0.6966, 0.765, 0.7429, 0.8273, 0.7118, 0.9544, 0.6729, 0.8701, 0.7429, 0.8273, 0.7997, 0.9032, 0.514, 0.5428, 0.4913, 0.4987, 0.5222, 0.5375, 0.5368, 0.5876, 0.514, 0.5428, 0.5222, 0.5375, 0.5533, 0.577, 0.5601, 0.6343, 0.5368, 0.5876, 0.5533, 0.577, 0.5854, 0.6183, 0.5846, 0.6842, 0.5601, 0.6343, 0.5854, 0.6183, 0.6193, 0.6625, 0.6109, 0.7387, 0.5846, 0.6842, 0.6193, 0.6625, 0.6559, 0.7108, 0.6399, 0.7997, 0.6109, 0.7387, 0.6559, 0.7108, 0.6966, 0.765, 0.5854, 0.6183, 0.5533, 0.577, 0.5675, 0.5634, 0.6071, 0.5977, 0.6193, 0.6625, 0.5854, 0.6183, 0.6071, 0.5977, 0.6491, 0.6343, 0.6559, 0.7108, 0.6193, 0.6625, 0.6491, 0.6343, 0.6947, 0.6745, 0.6966, 0.765, 0.6559, 0.7108, 0.6947, 0.6745, 0.7455, 0.7197, 0.7429, 0.8273, 0.6966, 0.765, 0.7455, 0.7197, 0.8042, 0.7723, 0.7997, 0.9032, 0.7429, 0.8273, 0.8042, 0.7723, 0.8725, 0.8329, 0.5222, 0.5375, 0.4913, 0.4987, 0.5292, 0.5308, 0.5533, 0.577, 0.5222, 0.5375, 0.5292, 0.5308, 0.5675, 0.5634, 0.8042, 0.7723, 0.7455, 0.7197, 0.7844, 0.6654, 0.8522, 0.705, 0.8725, 0.8329, 0.8042, 0.7723, 0.8522, 0.705, 0.9326, 0.7526, 0.5292, 0.5308, 0.4913, 0.4987, 0.5347, 0.5227, 0.5675, 0.5634, 0.5292, 0.5308, 0.5347, 0.5227, 0.5787, 0.5473, 0.6071, 0.5977, 0.5675, 0.5634, 0.5787, 0.5473, 0.6243, 0.5731, 0.6491, 0.6343, 0.6071, 0.5977, 0.6243, 0.5731, 0.6727, 0.6007, 0.6947, 0.6745, 0.6491, 0.6343, 0.6727, 0.6007, 0.7255, 0.6311, 0.7455, 0.7197, 0.6947, 0.6745, 0.7255, 0.6311, 0.7844, 0.6654, 0.6727, 0.6007, 0.6243, 0.5731, 0.6363, 0.5456, 0.6893, 0.5631, 0.7255, 0.6311, 0.6727, 0.6007, 0.6893, 0.5631, 0.747, 0.5824, 0.7844, 0.6654, 0.7255, 0.6311, 0.747, 0.5824, 0.8116, 0.6042, 0.8522, 0.705, 0.7844, 0.6654, 0.8116, 0.6042, 0.8855, 0.6292, 0.9326, 0.7526, 0.8522, 0.705, 0.8855, 0.6292, 0.9771, 0.6597, 0.5347, 0.5227, 0.4913, 0.4987, 0.5386, 0.5138, 0.5787, 0.5473, 0.5347, 0.5227, 0.5386, 0.5138, 0.5865, 0.5293, 0.6243, 0.5731, 0.5787, 0.5473, 0.5865, 0.5293, 0.6363, 0.5456, 0.9771, 0.6597, 0.8855, 0.6292, 0.904, 0.5483, 0.9977, 0.5583, 0.5386, 0.5138, 0.4913, 0.4987, 0.5406, 0.5043, 0.5865, 0.5293, 0.5386, 0.5138, 0.5406, 0.5043, 0.5907, 0.51, 0.6363, 0.5456, 0.5865, 0.5293, 0.5907, 0.51, 0.6427, 0.5162, 0.6893, 0.5631, 0.6363, 0.5456, 0.6427, 0.5162, 0.6981, 0.5229, 0.747, 0.5824, 0.6893, 0.5631, 0.6981, 0.5229, 0.7585, 0.5304, 0.8116, 0.6042, 0.747, 0.5824, 0.7585, 0.5304, 0.8261, 0.5388, 0.8855, 0.6292, 0.8116, 0.6042, 0.8261, 0.5388, 0.904, 0.5483, 0.7585, 0.5304, 0.6981, 0.5229, 0.6987, 0.4819, 0.7593, 0.4772, 0.8261, 0.5388, 0.7585, 0.5304, 0.7593, 0.4772, 0.8271, 0.472, 0.904, 0.5483, 0.8261, 0.5388, 0.8271, 0.472, 0.9051, 0.4657, 0.9977, 0.5583, 0.904, 0.5483, 0.9051, 0.4657, 0.9977, 0.4567, 0.5406, 0.5043, 0.4913, 0.4987, 0.5408, 0.4945, 0.5907, 0.51, 0.5406, 0.5043, 0.5408, 0.4945, 0.5909, 0.4904, 0.6427, 0.5162, 0.5907, 0.51, 0.5909, 0.4904, 0.6431, 0.4862, 0.6981, 0.5229, 0.6427, 0.5162, 0.6431, 0.4862, 0.6987, 0.4819, 0.5408, 0.4945, 0.4913, 0.4987, 0.539, 0.485, 0.5909, 0.4904, 0.5408, 0.4945, 0.539, 0.485, 0.5873, 0.4711, 0.6431, 0.4862, 0.5909, 0.4904, 0.5873, 0.4711, 0.6377, 0.4567, 0.6987, 0.4819, 0.6431, 0.4862, 0.6377, 0.4567, 0.6913, 0.4415, 0.7593, 0.4772, 0.6987, 0.4819, 0.6913, 0.4415, 0.7496, 0.425, 0.8271, 0.472, 0.7593, 0.4772, 0.7496, 0.425, 0.8149, 0.4065, 0.9051, 0.4657, 0.8271, 0.472, 0.8149, 0.4065, 0.8897, 0.385, 0.9977, 0.4567, 0.9051, 0.4657, 0.8897, 0.385, 0.978, 0.3582, 0.7496, 0.425, 0.6913, 0.4415, 0.676, 0.4035, 0.7299, 0.3759, 0.8149, 0.4065, 0.7496, 0.425, 0.7299, 0.3759, 0.79, 0.345, 0.8897, 0.385, 0.8149, 0.4065, 0.79, 0.345, 0.8589, 0.3093, 0.978, 0.3582, 0.8897, 0.385, 0.8589, 0.3093, 0.9398, 0.2659, 0.539, 0.485, 0.4913, 0.4987, 0.5354, 0.4759, 0.5873, 0.4711, 0.539, 0.485, 0.5354, 0.4759, 0.58, 0.4528, 0.6377, 0.4567, 0.5873, 0.4711, 0.58, 0.4528, 0.6265, 0.4289, 0.6913, 0.4415, 0.6377, 0.4567, 0.6265, 0.4289, 0.676, 0.4035, 0.58, 0.4528, 0.5354, 0.4759, 0.5301, 0.4678, 0.5693, 0.4364, 0.6265, 0.4289, 0.58, 0.4528, 0.5693, 0.4364, 0.6102, 0.4039, 0.676, 0.4035, 0.6265, 0.4289, 0.6102, 0.4039, 0.6536, 0.3693, 0.7299, 0.3759, 0.676, 0.4035, 0.6536, 0.3693, 0.7009, 0.3317, 0.79, 0.345, 0.7299, 0.3759, 0.7009, 0.3317, 0.7536, 0.2897, 0.8589, 0.3093, 0.79, 0.345, 0.7536, 0.2897, 0.8139, 0.2414, 0.9398, 0.2659, 0.8589, 0.3093, 0.8139, 0.2414, 0.8845, 0.1833, 0.5354, 0.4759, 0.4913, 0.4987, 0.5301, 0.4678, 0.7536, 0.2897, 0.7009, 0.3317, 0.6639, 0.2942, 0.7073, 0.2428, 0.8139, 0.2414, 0.7536, 0.2897, 0.7073, 0.2428, 0.7568, 0.1838, 0.8845, 0.1833, 0.8139, 0.2414, 0.7568, 0.1838, 0.8145, 0.1133, 0.5301, 0.4678, 0.4913, 0.4987, 0.5233, 0.4608, 0.5693, 0.4364, 0.5301, 0.4678, 0.5233, 0.4608, 0.5556, 0.4224, 0.6102, 0.4039, 0.5693, 0.4364, 0.5556, 0.4224, 0.5892, 0.3825, 0.6536, 0.3693, 0.6102, 0.4039, 0.5892, 0.3825, 0.625, 0.3402, 0.7009, 0.3317, 0.6536, 0.3693, 0.625, 0.3402, 0.6639, 0.2942, 0.5556, 0.4224, 0.5233, 0.4608, 0.5152, 0.4553, 0.5394, 0.4114, 0.5892, 0.3825, 0.5556, 0.4224, 0.5394, 0.4114, 0.5646, 0.3658, 0.625, 0.3402, 0.5892, 0.3825, 0.5646, 0.3658, 0.5913, 0.3173, 0.6639, 0.2942, 0.625, 0.3402, 0.5913, 0.3173, 0.6204, 0.2647, 0.7073, 0.2428, 0.6639, 0.2942, 0.6204, 0.2647, 0.6528, 0.206, 0.7568, 0.1838, 0.7073, 0.2428, 0.6528, 0.206, 0.6897, 0.1386, 0.8145, 0.1133, 0.7568, 0.1838, 0.6897, 0.1386, 0.7324, 0.05847, 0.5233, 0.4608, 0.4913, 0.4987, 0.5152, 0.4553, 0.6528, 0.206, 0.6204, 0.2647, 0.5721, 0.2443, 0.5923, 0.1806, 0.6897, 0.1386, 0.6528, 0.206, 0.5923, 0.1806, 0.6153, 0.1075, 0.7324, 0.05847, 0.6897, 0.1386, 0.6153, 0.1075, 0.6415, 0.02076, 0.5152, 0.4553, 0.4913, 0.4987, 0.5063, 0.4515, 0.5394, 0.4114, 0.5152, 0.4553, 0.5063, 0.4515, 0.5214, 0.4037, 0.5646, 0.3658, 0.5394, 0.4114, 0.5214, 0.4037, 0.5372, 0.3542, 0.5913, 0.3173, 0.5646, 0.3658, 0.5372, 0.3542, 0.5539, 0.3015, 0.6204, 0.2647, 0.5913, 0.3173, 0.5539, 0.3015, 0.5721, 0.2443, 0.5372, 0.3542, 0.5214, 0.4037, 0.5023, 0.3998, 0.508, 0.3481, 0.5539, 0.3015, 0.5372, 0.3542, 0.508, 0.3481, 0.5142, 0.2933, 0.5721, 0.2443, 0.5539, 0.3015, 0.5142, 0.2933, 0.5208, 0.2338, 0.5923, 0.1806, 0.5721, 0.2443, 0.5208, 0.2338, 0.5282, 0.1675, 0.6153, 0.1075, 0.5923, 0.1806, 0.5282, 0.1675, 0.5364, 0.09149, 0.6415, 0.02076, 0.6153, 0.1075, 0.5364, 0.09149, 0.5452, 0.001553, 0.5063, 0.4515, 0.4913, 0.4987, 0.4968, 0.4495, 0.5214, 0.4037, 0.5063, 0.4515, 0.4968, 0.4495, 0.5023, 0.3998, 0.5364, 0.09149, 0.5282, 0.1675, 0.4628, 0.1672, 0.4561, 0.09123, 0.5452, 0.001553, 0.5364, 0.09149, 0.4561, 0.09123, 0.4472, 0.001516, 0.4968, 0.4495, 0.4913, 0.4987, 0.4871, 0.4494, 0.5023, 0.3998, 0.4968, 0.4495, 0.4871, 0.4494, 0.4828, 0.3996, 0.508, 0.3481, 0.5023, 0.3998, 0.4828, 0.3996, 0.4784, 0.3479, 0.5142, 0.2933, 0.508, 0.3481, 0.4784, 0.3479, 0.4737, 0.2931, 0.5208, 0.2338, 0.5142, 0.2933, 0.4737, 0.2931, 0.4686, 0.2335, 0.5282, 0.1675, 0.5208, 0.2338, 0.4686, 0.2335, 0.4628, 0.1672, 0.4737, 0.2931, 0.4784, 0.3479, 0.4493, 0.3535, 0.434, 0.3007, 0.4686, 0.2335, 0.4737, 0.2931, 0.434, 0.3007, 0.4174, 0.2434, 0.4628, 0.1672, 0.4686, 0.2335, 0.4174, 0.2434, 0.3989, 0.1796, 0.4561, 0.09123, 0.4628, 0.1672, 0.3989, 0.1796, 0.3775, 0.1066, 0.4472, 0.001516, 0.4561, 0.09123, 0.3775, 0.1066, 0.3513, 0.02059, 0.4871, 0.4494, 0.4913, 0.4987, 0.4776, 0.4512, 0.4828, 0.3996, 0.4871, 0.4494, 0.4776, 0.4512, 0.4637, 0.4032, 0.4784, 0.3479, 0.4828, 0.3996, 0.4637, 0.4032, 0.4493, 0.3535, 0.3513, 0.02059, 0.3775, 0.1066, 0.3036, 0.137, 0.2611, 0.05797, 0.4776, 0.4512, 0.4913, 0.4987, 0.4686, 0.4548, 0.4637, 0.4032, 0.4776, 0.4512, 0.4686, 0.4548, 0.4456, 0.4105, 0.4493, 0.3535, 0.4637, 0.4032, 0.4456, 0.4105, 0.4218, 0.3646, 0.434, 0.3007, 0.4493, 0.3535, 0.4218, 0.3646, 0.3966, 0.3159, 0.4174, 0.2434, 0.434, 0.3007, 0.3966, 0.3159, 0.3693, 0.2631, 0.3989, 0.1796, 0.4174, 0.2434, 0.3693, 0.2631, 0.3387, 0.2043, 0.3775, 0.1066, 0.3989, 0.1796, 0.3387, 0.2043, 0.3036, 0.137, 0.3966, 0.3159, 0.4218, 0.3646, 0.3972, 0.3808, 0.363, 0.338, 0.3693, 0.2631, 0.3966, 0.3159, 0.363, 0.338, 0.326, 0.2916, 0.3387, 0.2043, 0.3693, 0.2631, 0.326, 0.2916, 0.2847, 0.2401, 0.3036, 0.137, 0.3387, 0.2043, 0.2847, 0.2401, 0.2372, 0.1811, 0.2611, 0.05797, 0.3036, 0.137, 0.2372, 0.1811, 0.1803, 0.1121, 0.4686, 0.4548, 0.4913, 0.4987, 0.4605, 0.4601, 0.4456, 0.4105, 0.4686, 0.4548, 0.4605, 0.4601, 0.4294, 0.4211, 0.4218, 0.3646, 0.4456, 0.4105, 0.4294, 0.4211, 0.3972, 0.3808, 0.1803, 0.1121, 0.2372, 0.1811, 0.181, 0.2372, 0.1119, 0.181, 0.4605, 0.4601, 0.4913, 0.4987, 0.4536, 0.4669, 0.4294, 0.4211, 0.4605, 0.4601, 0.4536, 0.4669, 0.4155, 0.4347, 0.3972, 0.3808, 0.4294, 0.4211, 0.4155, 0.4347, 0.3761, 0.4014, 0.363, 0.338, 0.3972, 0.3808, 0.3761, 0.4014, 0.3345, 0.3662, 0.326, 0.2916, 0.363, 0.338, 0.3345, 0.3662, 0.2892, 0.328, 0.2847, 0.2401, 0.326, 0.2916, 0.2892, 0.328, 0.2388, 0.2856, 0.2372, 0.1811, 0.2847, 0.2401, 0.2388, 0.2856, 0.181, 0.2372, 0.2892, 0.328, 0.3345, 0.3662, 0.3119, 0.3993, 0.2603, 0.3706, 0.2388, 0.2856, 0.2892, 0.328, 0.2603, 0.3706, 0.2028, 0.3389, 0.181, 0.2372, 0.2388, 0.2856, 0.2028, 0.3389, 0.1368, 0.3029, 0.1119, 0.181, 0.181, 0.2372, 0.1368, 0.3029, 0.05858, 0.2616, 0.4536, 0.4669, 0.4913, 0.4987, 0.4481, 0.4749, 0.4155, 0.4347, 0.4536, 0.4669, 0.4481, 0.4749, 0.4045, 0.4507, 0.3761, 0.4014, 0.4155, 0.4347, 0.4045, 0.4507, 0.3595, 0.4257, 0.3345, 0.3662, 0.3761, 0.4014, 0.3595, 0.4257, 0.3119, 0.3993, 0.4481, 0.4749, 0.4913, 0.4987, 0.4443, 0.4837, 0.4045, 0.4507, 0.4481, 0.4749, 0.4443, 0.4837, 0.3969, 0.4685, 0.3595, 0.4257, 0.4045, 0.4507, 0.3969, 0.4685, 0.348, 0.4527, 0.3119, 0.3993, 0.3595, 0.4257, 0.348, 0.4527, 0.2963, 0.436, 0.2603, 0.3706, 0.3119, 0.3993, 0.2963, 0.436, 0.2403, 0.4179, 0.2028, 0.3389, 0.2603, 0.3706, 0.2403, 0.4179, 0.178, 0.398, 0.1368, 0.3029, 0.2028, 0.3389, 0.178, 0.398, 0.1064, 0.3754, 0.05858, 0.2616, 0.1368, 0.3029, 0.1064, 0.3754, 0.02269, 0.3506, 0.2403, 0.4179, 0.2963, 0.436, 0.2874, 0.4749, 0.2289, 0.4679, 0.178, 0.398, 0.2403, 0.4179, 0.2289, 0.4679, 0.1642, 0.4602, 0.1064, 0.3754, 0.178, 0.398, 0.1642, 0.4602, 0.09121, 0.4519, 0.02269, 0.3506, 0.1064, 0.3754, 0.09121, 0.4519, 0.005528, 0.4434, 0.4443, 0.4837, 0.4913, 0.4987, 0.4423, 0.4932, 0.3969, 0.4685, 0.4443, 0.4837, 0.4423, 0.4932, 0.3927, 0.4874, 0.348, 0.4527, 0.3969, 0.4685, 0.3927, 0.4874, 0.3415, 0.4814, 0.2963, 0.436, 0.348, 0.4527, 0.3415, 0.4814, 0.2874, 0.4749])
me_sphere_002.materials.append(mat_material_003)
me_sphere_002.materials.append(mat_material_001)
me_sphere_002.use_remesh_fix_poles = True
me_sphere_002.use_remesh_preserve_attributes = False
me_sphere_002.update()

# ---- objects
ob_eyeball = bpy.data.objects.new('Eyeball', me_sphere_002)

# ---- transforms, parenting, visibility, modifiers, constraints
ob_eyeball.location = (0.0, 0.0, 0.0)

# ---- collection membership
col_collection.objects.link(ob_eyeball)

# ---- scene / render settings (as saved in the file)
scene.frame_start = 1; scene.frame_end = 250; scene.frame_set(1)
scene.render.engine = 'BLENDER_EEVEE_NEXT'
scene.cycles.use_denoising = False
scene.cycles.samples = 128
scene.cycles.sampling_pattern = 'TABULATED_SOBOL'
scene.cycles.use_adaptive_sampling = False
scene.cycles.use_light_tree = False
scene.view_settings.view_transform = 'Filmic'
bpy.context.view_layer.update()

# ---- added for rendering (the .blend has no active camera and no usable light): camera, sun
cam_auto = bpy.data.cameras.new('AutoCamera')
cam_auto.lens = 50.0
cam_auto.sensor_width = 36.0
cam_auto.clip_end = 1000.0
ob_auto_camera = bpy.data.objects.new('AutoCamera', cam_auto)
scene.collection.objects.link(ob_auto_camera)
ob_auto_camera.location = (3.20507, -3.84608, 2.56406)
ob_auto_camera.rotation_euler = (1.09748, -7.21219e-08, 0.694738)
scene.camera = ob_auto_camera
light_auto_sun = bpy.data.lights.new('AutoSun', 'SUN')
light_auto_sun.energy = 3.0
light_auto_sun.angle = 0.0523599
ob_auto_sun = bpy.data.objects.new('AutoSun', light_auto_sun)
scene.collection.objects.link(ob_auto_sun)
ob_auto_sun.rotation_euler = (0.872665, 0.174533, 0.523599)
bpy.context.view_layer.update()
